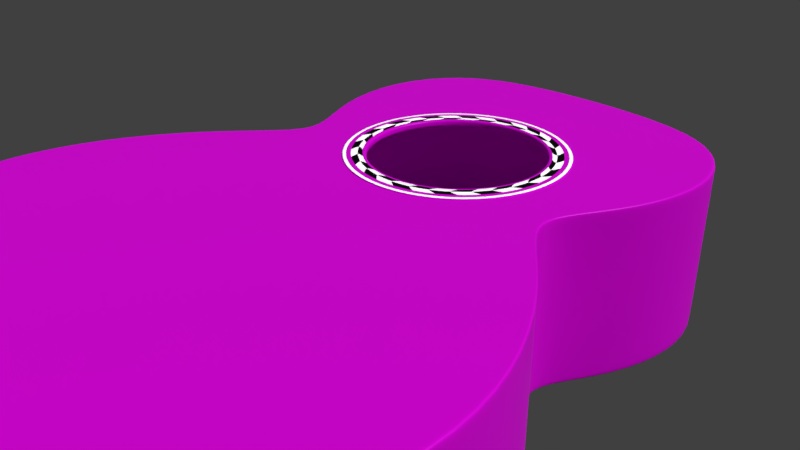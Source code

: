 # Source: Guitar.blend  (saved by Blender 2.79.0; exported with 4.5.12 LTS)
import bpy
from mathutils import Matrix  # noqa: F401  (used for matrix-valued properties, if any)

bpy.ops.wm.read_factory_settings(use_empty=True)
scene = bpy.context.scene
scene.name = 'Scene'

# ---- collections
col_collection_1 = bpy.data.collections.new('Collection 1'); scene.collection.children.link(col_collection_1)

# ---- images (referenced by path relative to the original .blend; pixels are not part of the script)
import os
ASSET_DIR = os.environ.get("B2B_ASSET_DIR", "")  # directory of the original .blend (textures are referenced by path, not embedded)
HERE = os.path.dirname(os.path.abspath(__file__))  # packed textures are extracted next to this script under _unpacked/

def load_image(name, relpath, width, height, colorspace="sRGB"):
    """Load a texture the original file referenced (path relative to the .blend, or extracted next to this script)."""
    p = next((c for c in (os.path.join(HERE, relpath), os.path.join(ASSET_DIR, relpath)) if relpath and os.path.exists(c)), "")
    if p:
        img = bpy.data.images.load(p, check_existing=True)
        img.name = name
    else:  # same state as the original file: an image datablock whose file is absent (Cycles renders it pink)
        img = bpy.data.images.new(name, width, height)
        img.source = "FILE"
        img.filepath = "//" + (relpath or name)
    img.colorspace_settings.name = colorspace
    return img
img_wood10_col_jpg = load_image('Wood10_col.jpg', 'Wood10_col.jpg', 1024, 1024, 'sRGB')

# ---- materials (node trees are filled in below, after node groups)
mat_wood = bpy.data.materials.new('Wood')
mat_wood.alpha_threshold = 0.0
mat_wood.roughness = 0.5
mat_dark = bpy.data.materials.new('Dark')
mat_dark.alpha_threshold = 0.0
mat_dark.roughness = 0.5
mat_light = bpy.data.materials.new('Light')
mat_light.alpha_threshold = 0.0
mat_light.roughness = 0.5

# ---- material node trees
mat_wood.use_nodes = True; mat_wood.node_tree.nodes.clear()
_N = mat_wood.node_tree.nodes; _L = mat_wood.node_tree.links
n0 = _N.new('ShaderNodeMath'); n0.name = 'Math'; n0.location = (-197, 234)
n0.operation = 'MULTIPLY'
n0.inputs[1].default_value = -0.1
n1 = _N.new('ShaderNodeOutputMaterial'); n1.name = 'Material Output'; n1.location = (460, 300)
n2 = _N.new('ShaderNodeBsdfDiffuse'); n2.name = 'Diffuse BSDF'; n2.location = (10, 300)
n3 = _N.new('ShaderNodeMixShader'); n3.name = 'Mix Shader'; n3.location = (240, 310)
n4 = _N.new('ShaderNodeBsdfAnisotropic'); n4.name = 'Glossy BSDF'; n4.location = (-6, 137)
n4.distribution = 'GGX'
n4.inputs[1].default_value = 0.3162
n5 = _N.new('ShaderNodeLayerWeight'); n5.name = 'Layer Weight'; n5.location = (-4, 426)
n5.inputs[0].default_value = 0.03
n6 = _N.new('ShaderNodeTexImage'); n6.name = 'Image Texture'; n6.location = (-396, 339)
n6.width = 140
n6.image = img_wood10_col_jpg
n7 = _N.new('ShaderNodeDisplacement'); n7.name = 'Displacement'; n7.location = (0, 0)
n7.inputs[1].default_value = 0.0
n7.inputs[2].default_value = 0.1
_L.new(n2.outputs[0], n3.inputs[1])
_L.new(n6.outputs[0], n2.inputs[0])
_L.new(n3.outputs[0], n1.inputs[0])
_L.new(n4.outputs[0], n3.inputs[2])
_L.new(n5.outputs[1], n3.inputs[0])
_L.new(n6.outputs[1], n0.inputs[0])
_L.new(n0.outputs[0], n7.inputs[0])
_L.new(n7.outputs[0], n1.inputs[2])
n1.is_active_output = True
mat_dark.use_nodes = True; mat_dark.node_tree.nodes.clear()
_N = mat_dark.node_tree.nodes; _L = mat_dark.node_tree.links
n0 = _N.new('ShaderNodeMath'); n0.name = 'Math'; n0.location = (-197, 234)
n0.operation = 'MULTIPLY'
n0.inputs[1].default_value = -0.1
n1 = _N.new('ShaderNodeOutputMaterial'); n1.name = 'Material Output'; n1.location = (460, 300)
n2 = _N.new('ShaderNodeMixShader'); n2.name = 'Mix Shader'; n2.location = (240, 310)
n3 = _N.new('ShaderNodeBsdfAnisotropic'); n3.name = 'Glossy BSDF'; n3.location = (-6, 137)
n3.distribution = 'GGX'
n3.inputs[1].default_value = 0.3162
n4 = _N.new('ShaderNodeLayerWeight'); n4.name = 'Layer Weight'; n4.location = (-4, 426)
n4.inputs[0].default_value = 0.03
n5 = _N.new('ShaderNodeTexImage'); n5.name = 'Image Texture'; n5.location = (-396, 339)
n5.width = 140
n5.image = img_wood10_col_jpg
n6 = _N.new('ShaderNodeBsdfDiffuse'); n6.name = 'Diffuse BSDF'; n6.location = (10, 300)
n7 = _N.new('ShaderNodeHueSaturation'); n7.name = 'Hue Saturation Value'; n7.location = (-199, 430)
n7.inputs[1].default_value = 0.0
n7.inputs[2].default_value = 2.0
n8 = _N.new('ShaderNodeDisplacement'); n8.name = 'Displacement'; n8.location = (0, 0)
n8.inputs[1].default_value = 0.0
n8.inputs[2].default_value = 0.1
_L.new(n6.outputs[0], n2.inputs[1])
_L.new(n2.outputs[0], n1.inputs[0])
_L.new(n3.outputs[0], n2.inputs[2])
_L.new(n4.outputs[1], n2.inputs[0])
_L.new(n5.outputs[1], n0.inputs[0])
_L.new(n5.outputs[0], n7.inputs[4])
_L.new(n7.outputs[0], n6.inputs[0])
_L.new(n0.outputs[0], n8.inputs[0])
_L.new(n8.outputs[0], n1.inputs[2])
n1.is_active_output = True
mat_light.use_nodes = True; mat_light.node_tree.nodes.clear()
_N = mat_light.node_tree.nodes; _L = mat_light.node_tree.links
n0 = _N.new('ShaderNodeMath'); n0.name = 'Math'; n0.location = (-197, 234)
n0.operation = 'MULTIPLY'
n0.inputs[1].default_value = -0.1
n1 = _N.new('ShaderNodeOutputMaterial'); n1.name = 'Material Output'; n1.location = (460, 300)
n2 = _N.new('ShaderNodeMixShader'); n2.name = 'Mix Shader'; n2.location = (240, 310)
n3 = _N.new('ShaderNodeBsdfAnisotropic'); n3.name = 'Glossy BSDF'; n3.location = (-6, 137)
n3.distribution = 'GGX'
n3.inputs[1].default_value = 0.3162
n4 = _N.new('ShaderNodeLayerWeight'); n4.name = 'Layer Weight'; n4.location = (-4, 426)
n4.inputs[0].default_value = 0.03
n5 = _N.new('ShaderNodeTexImage'); n5.name = 'Image Texture'; n5.location = (-396, 339)
n5.width = 140
n5.image = img_wood10_col_jpg
n6 = _N.new('ShaderNodeBsdfDiffuse'); n6.name = 'Diffuse BSDF'; n6.location = (10, 300)
n7 = _N.new('ShaderNodeHueSaturation'); n7.name = 'Hue Saturation Value'; n7.location = (-199, 430)
n7.inputs[1].default_value = 0.0
n7.inputs[2].default_value = 0.0
n8 = _N.new('ShaderNodeDisplacement'); n8.name = 'Displacement'; n8.location = (0, 0)
n8.inputs[1].default_value = 0.0
n8.inputs[2].default_value = 0.1
_L.new(n6.outputs[0], n2.inputs[1])
_L.new(n2.outputs[0], n1.inputs[0])
_L.new(n3.outputs[0], n2.inputs[2])
_L.new(n4.outputs[1], n2.inputs[0])
_L.new(n5.outputs[1], n0.inputs[0])
_L.new(n5.outputs[0], n7.inputs[4])
_L.new(n7.outputs[0], n6.inputs[0])
_L.new(n0.outputs[0], n8.inputs[0])
_L.new(n8.outputs[0], n1.inputs[2])
n1.is_active_output = True

# ---- world
world_world = bpy.data.worlds.new('World'); scene.world = world_world
world_world.use_nodes = True; world_world.node_tree.nodes.clear()
_N = world_world.node_tree.nodes; _L = world_world.node_tree.links
n0 = _N.new('ShaderNodeOutputWorld'); n0.name = 'World Output'; n0.location = (300, 300)
n1 = _N.new('ShaderNodeBackground'); n1.name = 'Background'; n1.location = (10, 300)
n1.inputs[0].default_value = (0.05088, 0.05088, 0.05088, 1.0)
_L.new(n1.outputs[0], n0.inputs[0])
n0.is_active_output = True
world_world.color = (0.05088, 0.05088, 0.05088)
world_world.use_sun_shadow = False
world_world.sun_shadow_jitter_overblur = 0.0
world_world.cycles.sampling_method = 'MANUAL'

# ---- cameras
cam_camera = bpy.data.cameras.new('Camera')
cam_camera.clip_end = 100.0
cam_camera.lens = 35.0
cam_camera.sensor_width = 32.0
cam_camera.sensor_height = 18.0
cam_camera.ortho_scale = 7.314
cam_camera.dof.focus_distance = 0.0

# ---- lights
light_lamp_001 = bpy.data.lights.new('Lamp.001', 'SUN')
light_lamp_001.transmission_factor = 0.0
light_lamp_001.cutoff_distance = 30.0
light_lamp_001.angle = 0.1993
light_lamp_001.energy = 2.0
light_lamp_001.shadow_buffer_clip_start = 1.001
light_lamp_001.shadow_soft_size = 0.1
light_lamp_001.shadow_cascade_max_distance = 1000.0
light_lamp = bpy.data.lights.new('Lamp', 'SUN')
light_lamp.transmission_factor = 0.0
light_lamp.cutoff_distance = 30.0
light_lamp.angle = 0.1993
light_lamp.energy = 2.0
light_lamp.shadow_buffer_clip_start = 1.001
light_lamp.shadow_soft_size = 0.1
light_lamp.shadow_cascade_max_distance = 1000.0

# ---- meshes
me_circle = bpy.data.meshes.new('Circle')
me_circle.from_pydata([(1.658e-07, 4.761, 0.966), (-1.034, 4.704, 0.966), (-2.017, 4.47, 0.966), (-2.698, 3.788, 0.966), (-2.893, 2.812, 0.966), (-2.656, 1.869, 0.966), (-2.253, 1.175, 0.966), (-2.079, 0.7176, 0.966), (-2.439, 0.2418, 0.966), (-3.133, -0.5289, 0.966), (-3.78, -1.646, 0.966), (-4.038, -2.928, 0.966), (-3.726, -4.037, 0.966), (-2.945, -4.723, 0.966), (-2.028, -5.213, 0.966), (-1.034, -5.515, 0.966), (1.893e-06, -5.616, 0.966), (1.034, -5.515, 0.966), (2.028, -5.213, 0.966), (2.945, -4.723, 0.966), (3.726, -4.037, 0.966), (4.038, -2.928, 0.966), (3.78, -1.646, 0.966), (3.133, -0.5289, 0.966), (2.439, 0.2418, 0.966), (2.079, 0.7176, 0.966), (2.253, 1.175, 0.966), (2.656, 1.869, 0.966), (2.893, 2.812, 0.966), (2.698, 3.788, 0.966), (2.017, 4.47, 0.966), (1.034, 4.704, 0.966), (-2.504, 1.861, 0.966), (-2.124, 1.207, 0.966), (2.776, -4.353, 0.966), (3.513, -3.706, 0.966), (-1.96, 0.7758, 0.966), (3.807, -2.661, 0.966), (-2.299, 0.3274, 0.966), (3.563, -1.452, 0.966), (-2.954, -0.3992, 0.966), (2.954, -0.3992, 0.966), (-3.563, -1.452, 0.966), (2.299, 0.3274, 0.966), (-3.807, -2.661, 0.966), (1.96, 0.7758, 0.966), (-3.513, -3.706, 0.966), (2.124, 1.207, 0.966), (-2.776, -4.353, 0.966), (2.504, 1.861, 0.966), (-1.912, -4.815, 0.966), (1.526e-07, 4.587, 0.966), (-0.9747, 4.533, 0.966), (2.727, 2.75, 0.966), (-0.9747, -5.099, 0.966), (-1.901, 4.313, 0.966), (2.544, 3.67, 0.966), (1.781e-06, -5.195, 0.966), (-2.544, 3.67, 0.966), (1.901, 4.313, 0.966), (0.9747, -5.099, 0.966), (-2.727, 2.75, 0.966), (0.9747, 4.533, 0.966), (1.912, -4.815, 0.966), (-2.217, 1.184, 0.966), (3.667, -3.946, 0.966), (-2.046, 0.7337, 0.966), (3.975, -2.855, 0.966), (-2.4, 0.2654, 0.966), (3.72, -1.593, 0.966), (-3.084, -0.4931, 0.966), (3.084, -0.4931, 0.966), (-3.72, -1.593, 0.966), (2.4, 0.2654, 0.966), (-3.975, -2.855, 0.966), (2.046, 0.7337, 0.966), (-3.667, -3.946, 0.966), (2.217, 1.184, 0.966), (-2.898, -4.621, 0.966), (2.614, 1.867, 0.966), (-1.996, -5.103, 0.966), (-1.018, 4.657, 0.966), (2.847, 2.795, 0.966), (-1.018, -5.4, 0.966), (-1.985, 4.427, 0.966), (2.656, 3.756, 0.966), (1.862e-06, -5.5, 0.966), (-2.656, 3.756, 0.966), (1.985, 4.427, 0.966), (1.018, -5.4, 0.966), (-2.847, 2.795, 0.966), (1.018, 4.657, 0.966), (1.996, -5.103, 0.966), (-2.614, 1.867, 0.966), (2.898, -4.621, 0.966), (1.622e-07, 4.713, 0.966), (1.658e-07, 4.761, -1.419), (-1.034, 4.704, -1.419), (-2.017, 4.47, -1.419), (-2.698, 3.788, -1.419), (-2.893, 2.812, -1.419), (-2.656, 1.869, -1.419), (-2.253, 1.175, -1.419), (-2.079, 0.7176, -1.419), (-2.439, 0.2418, -1.419), (-3.133, -0.5289, -1.419), (-3.78, -1.646, -1.419), (-4.038, -2.928, -1.419), (-3.726, -4.037, -1.419), (-2.945, -4.723, -1.419), (-2.028, -5.213, -1.419), (-1.034, -5.515, -1.419), (1.893e-06, -5.616, -1.419), (1.034, -5.515, -1.419), (2.028, -5.213, -1.419), (2.945, -4.723, -1.419), (3.726, -4.037, -1.419), (4.038, -2.928, -1.419), (3.78, -1.646, -1.419), (3.133, -0.5289, -1.419), (2.439, 0.2418, -1.419), (2.079, 0.7176, -1.419), (2.253, 1.175, -1.419), (2.656, 1.869, -1.419), (2.893, 2.812, -1.419), (2.698, 3.788, -1.419), (2.017, 4.47, -1.419), (1.034, 4.704, -1.419), (-4.078e-08, 2.036, -1.419), (-0.1034, 2.031, -1.419), (-0.2017, 2.007, -1.419), (-0.2698, 1.939, -1.419), (-0.2893, 1.841, -1.419), (-0.2656, 1.747, -1.419), (-0.2253, 1.678, -1.419), (-0.2079, 1.632, -1.419), (-0.2439, 1.584, -1.419), (-0.3133, 1.507, -1.419), (-0.378, 1.396, -1.419), (-0.4038, 1.267, -1.419), (-0.3726, 1.156, -1.419), (-0.2945, 1.088, -1.419), (-0.2028, 1.039, -1.419), (-0.1034, 1.009, -1.419), (1.319e-07, 0.9985, -1.419), (0.1034, 1.009, -1.419), (0.2028, 1.039, -1.419), (0.2945, 1.088, -1.419), (0.3726, 1.156, -1.419), (0.4038, 1.267, -1.419), (0.378, 1.396, -1.419), (0.3133, 1.507, -1.419), (0.2439, 1.584, -1.419), (0.2079, 1.632, -1.419), (0.2253, 1.678, -1.419), (0.2656, 1.747, -1.419), (0.2893, 1.841, -1.419), (0.2698, 1.939, -1.419), (0.2017, 2.007, -1.419), (0.1034, 2.031, -1.419), (-2.504, 1.861, -1.419), (-2.124, 1.207, -1.419), (2.776, -4.353, -1.419), (3.513, -3.706, -1.419), (-1.96, 0.7758, -1.419), (3.807, -2.661, -1.419), (-2.299, 0.3274, -1.419), (3.563, -1.452, -1.419), (-2.954, -0.3992, -1.419), (2.954, -0.3992, -1.419), (-3.563, -1.452, -1.419), (2.299, 0.3274, -1.419), (-3.807, -2.661, -1.419), (1.96, 0.7758, -1.419), (-3.513, -3.706, -1.419), (2.124, 1.207, -1.419), (-2.776, -4.353, -1.419), (2.504, 1.861, -1.419), (-1.912, -4.815, -1.419), (1.526e-07, 4.587, -1.419), (-0.9747, 4.533, -1.419), (2.727, 2.75, -1.419), (-0.9747, -5.099, -1.419), (-1.901, 4.313, -1.419), (2.544, 3.67, -1.419), (1.781e-06, -5.195, -1.419), (-2.544, 3.67, -1.419), (1.901, 4.313, -1.419), (0.9747, -5.099, -1.419), (-2.727, 2.75, -1.419), (0.9747, 4.533, -1.419), (1.912, -4.815, -1.419), (-2.217, 1.184, -1.419), (3.667, -3.946, -1.419), (-2.046, 0.7337, -1.419), (3.975, -2.855, -1.419), (-2.4, 0.2654, -1.419), (3.72, -1.593, -1.419), (-3.084, -0.4931, -1.419), (3.084, -0.4931, -1.419), (-3.72, -1.593, -1.419), (2.4, 0.2654, -1.419), (-3.975, -2.855, -1.419), (2.046, 0.7337, -1.419), (-3.667, -3.946, -1.419), (2.217, 1.184, -1.419), (-2.898, -4.621, -1.419), (2.614, 1.867, -1.419), (-1.996, -5.103, -1.419), (-1.018, 4.657, -1.419), (2.847, 2.795, -1.419), (-1.018, -5.4, -1.419), (-1.985, 4.427, -1.419), (2.656, 3.756, -1.419), (1.862e-06, -5.5, -1.419), (-2.656, 3.756, -1.419), (1.985, 4.427, -1.419), (1.018, -5.4, -1.419), (-2.847, 2.795, -1.419), (1.018, 4.657, -1.419), (1.996, -5.103, -1.419), (-2.614, 1.867, -1.419), (2.898, -4.621, -1.419), (1.622e-07, 4.713, -1.419), (-2.656, 1.869, 0.8915), (-2.253, 1.175, 0.8915), (2.945, -4.723, 0.8915), (3.726, -4.037, 0.8915), (-2.079, 0.7176, 0.8915), (4.038, -2.928, 0.8915), (-2.439, 0.2418, 0.8915), (3.78, -1.646, 0.8915), (-3.133, -0.5289, 0.8915), (3.133, -0.5289, 0.8915), (-3.78, -1.646, 0.8915), (2.439, 0.2418, 0.8915), (-4.038, -2.928, 0.8915), (2.079, 0.7176, 0.8915), (-3.726, -4.037, 0.8915), (2.253, 1.175, 0.8915), (-2.945, -4.723, 0.8915), (2.656, 1.869, 0.8915), (-2.028, -5.213, 0.8915), (1.658e-07, 4.761, 0.8915), (-1.034, 4.704, 0.8915), (2.893, 2.812, 0.8915), (-1.034, -5.515, 0.8915), (-2.017, 4.47, 0.8915), (2.698, 3.788, 0.8915), (1.893e-06, -5.616, 0.8915), (-2.698, 3.788, 0.8915), (2.017, 4.47, 0.8915), (1.034, -5.515, 0.8915), (-2.893, 2.812, 0.8915), (1.034, 4.704, 0.8915), (2.028, -5.213, 0.8915), (-2.656, 1.869, -1.326), (2.945, -4.723, -1.326), (1.658e-07, 4.761, -1.326), (-2.253, 1.175, -1.326), (3.726, -4.037, -1.326), (-2.079, 0.7176, -1.326), (4.038, -2.928, -1.326), (-2.439, 0.2418, -1.326), (3.78, -1.646, -1.326), (-3.133, -0.5289, -1.326), (3.133, -0.5289, -1.326), (-3.78, -1.646, -1.326), (2.439, 0.2418, -1.326), (-4.038, -2.928, -1.326), (2.079, 0.7176, -1.326), (-3.726, -4.037, -1.326), (2.253, 1.175, -1.326), (-2.945, -4.723, -1.326), (2.656, 1.869, -1.326), (-2.028, -5.213, -1.326), (-1.034, 4.704, -1.326), (2.893, 2.812, -1.326), (-1.034, -5.515, -1.326), (-2.017, 4.47, -1.326), (2.698, 3.788, -1.326), (1.893e-06, -5.616, -1.326), (-2.698, 3.788, -1.326), (2.017, 4.47, -1.326), (1.034, -5.515, -1.326), (-2.893, 2.812, -1.326), (1.034, 4.704, -1.326), (2.028, -5.213, -1.326), (0.3984, 0.3689, 0.966), (-0.9626, 2.466, 0.966), (1.164, 2.167, 0.966), (-0.5868, 0.4467, 0.966), (1.159, 1.024, 0.966), (-1.159, 1.024, 0.966), (0.5868, 0.4467, 0.966), (-1.282, 1.416, 0.966), (0.705, 2.69, 0.966), (-0.2017, 0.3199, 0.966), (1.28, 1.799, 0.966), (-0.915, 0.6773, 0.966), (1.028, 0.8139, 0.966), (0.2017, 0.3199, 0.966), (-0.705, 2.69, 0.966), (2.471e-08, 2.9, 0.966), (-0.3984, 0.3689, 0.966), (1.213, 1.141, 0.966), (-1.11, 0.9321, 0.966), (0.7628, 0.5524, 0.966), (-1.164, 2.167, 0.966), (0.9626, 2.466, 0.966), (-0.7628, 0.5524, 0.966), (1.11, 0.9321, 0.966), (-1.213, 1.141, 0.966), (-1.28, 1.799, 0.966), (0.3837, 2.836, 0.966), (3.179e-07, 0.3, 0.966), (-0.3837, 2.836, 0.966), (1.282, 1.416, 0.966), (-1.028, 0.8139, 0.966), (0.915, 0.6773, 0.966), (1.3, 1.6, 0.966), (1.081, 2.322, 0.966), (0.4975, 2.801, 0.966), (-1.275, 1.346, 0.966), (-1.081, 0.8778, 0.966), (-0.7222, 0.5191, 0.966), (-0.4975, 2.801, 0.966), (-1.081, 2.322, 0.966), (0.7222, 0.5191, 0.966), (1.081, 0.8778, 0.966), (1.275, 1.346, 0.966), (-0.2536, 0.325, 0.966), (0.4975, 0.399, 0.966), (-1.3, 1.6, 0.966), (1.201, 2.097, 0.966), (1.275, 1.854, 0.966), (0.7222, 2.681, 0.966), (0.9192, 2.519, 0.966), (0.2536, 2.875, 0.966), (0.9192, 0.6808, 0.966), (1.201, 1.103, 0.966), (-0.2536, 2.875, 0.966), (-0.9192, 2.519, 0.966), (-0.7222, 2.681, 0.966), (-1.275, 1.854, 0.966), (-1.201, 2.097, 0.966), (-1.201, 1.103, 0.966), (-0.9193, 0.6807, 0.966), (-0.4975, 0.399, 0.966), (0.2536, 0.325, 0.966), (0.0, 3.16, 0.8589), (-0.3043, 3.13, 0.8589), (-0.597, 3.041, 0.8589), (-0.8667, 2.897, 0.8589), (-1.103, 2.703, 0.8589), (-1.297, 2.467, 0.8589), (-1.441, 2.197, 0.8589), (-1.53, 1.904, 0.8589), (-1.56, 1.6, 0.8589), (-1.53, 1.296, 0.8589), (-1.441, 1.003, 0.8589), (-1.297, 0.7333, 0.8589), (-1.103, 0.4969, 0.8589), (-0.8667, 0.3029, 0.8589), (-0.597, 0.1587, 0.8589), (-0.3043, 0.06997, 0.8589), (5.083e-07, 0.04, 0.8589), (0.3043, 0.06998, 0.8589), (0.597, 0.1587, 0.8589), (0.8667, 0.3029, 0.8589), (1.103, 0.4969, 0.8589), (1.297, 0.7333, 0.8589), (1.441, 1.003, 0.8589), (1.53, 1.296, 0.8589), (1.56, 1.6, 0.8589), (1.53, 1.904, 0.8589), (1.441, 2.197, 0.8589), (1.297, 2.467, 0.8589), (1.103, 2.703, 0.8589), (0.8667, 2.897, 0.8589), (0.597, 3.041, 0.8589), (0.3043, 3.13, 0.8589), (-4.129e-08, 2.829, 0.8589), (-0.2399, 2.806, 0.8589), (-0.4705, 2.736, 0.8589), (-0.683, 2.622, 0.8589), (-0.8694, 2.469, 0.8589), (-1.022, 2.283, 0.8589), (-1.136, 2.07, 0.8589), (-1.206, 1.84, 0.8589), (-1.229, 1.6, 0.8589), (-1.206, 1.36, 0.8589), (-1.136, 1.13, 0.8589), (-1.022, 0.917, 0.8589), (-0.8694, 0.7306, 0.8589), (-0.683, 0.5777, 0.8589), (-0.4705, 0.4641, 0.8589), (-0.2399, 0.3942, 0.8589), (3.593e-07, 0.3705, 0.8589), (0.2399, 0.3942, 0.8589), (0.4705, 0.4641, 0.8589), (0.683, 0.5777, 0.8589), (0.8694, 0.7306, 0.8589), (1.022, 0.917, 0.8589), (1.136, 1.13, 0.8589), (1.206, 1.36, 0.8589), (1.229, 1.6, 0.8589), (1.206, 1.84, 0.8589), (1.136, 2.07, 0.8589), (1.022, 2.283, 0.8589), (0.8694, 2.469, 0.8589), (0.683, 2.622, 0.8589), (0.4705, 2.736, 0.8589), (0.2399, 2.806, 0.8589), (-0.3043, 3.13, 0.9806), (0.0, 3.16, 0.9806), (-0.597, 3.041, 0.9806), (-0.8667, 2.897, 0.9806), (-1.103, 2.703, 0.9806), (-1.297, 2.467, 0.9806), (-1.441, 2.197, 0.9806), (-1.53, 1.904, 0.9806), (-1.56, 1.6, 0.9806), (-1.53, 1.296, 0.9806), (-1.441, 1.003, 0.9806), (-1.297, 0.7333, 0.9806), (-1.103, 0.4969, 0.9806), (-0.8667, 0.3029, 0.9806), (-0.597, 0.1587, 0.9806), (-0.3043, 0.06997, 0.9806), (5.083e-07, 0.04, 0.9806), (0.3043, 0.06998, 0.9806), (0.597, 0.1587, 0.9806), (0.8667, 0.3029, 0.9806), (1.103, 0.4969, 0.9806), (1.297, 0.7333, 0.9806), (1.441, 1.003, 0.9806), (1.53, 1.296, 0.9806), (1.56, 1.6, 0.9806), (1.53, 1.904, 0.9806), (1.441, 2.197, 0.9806), (1.297, 2.467, 0.9806), (1.103, 2.703, 0.9806), (0.8667, 2.897, 0.9806), (0.597, 3.041, 0.9806), (0.3043, 3.13, 0.9806), (-0.2399, 2.806, 0.9806), (-4.129e-08, 2.829, 0.9806), (-0.4705, 2.736, 0.9806), (-0.683, 2.622, 0.9806), (-0.8694, 2.469, 0.9806), (-1.022, 2.283, 0.9806), (-1.136, 2.07, 0.9806), (-1.206, 1.84, 0.9806), (-1.229, 1.6, 0.9806), (-1.206, 1.36, 0.9806), (-1.136, 1.13, 0.9806), (-1.022, 0.917, 0.9806), (-0.8694, 0.7306, 0.9806), (-0.683, 0.5777, 0.9806), (-0.4705, 0.4641, 0.9806), (-0.2399, 0.3942, 0.9806), (3.593e-07, 0.3705, 0.9806), (0.2399, 0.3942, 0.9806), (0.4705, 0.4641, 0.9806), (0.683, 0.5777, 0.9806), (0.8694, 0.7306, 0.9806), (1.022, 0.917, 0.9806), (1.136, 1.13, 0.9806), (1.206, 1.36, 0.9806), (1.229, 1.6, 0.9806), (1.206, 1.84, 0.9806), (1.136, 2.07, 0.9806), (1.022, 2.283, 0.9806), (0.8694, 2.469, 0.9806), (0.683, 2.622, 0.9806), (0.4705, 2.736, 0.9806), (0.2399, 2.806, 0.9806), (-0.8667, 0.3029, 0.9705), (-1.103, 0.4969, 0.9705), (-0.597, 0.1587, 0.9705), (-0.3043, 0.06997, 0.9705), (5.083e-07, 0.04, 0.9705), (0.3043, 0.06998, 0.9705), (0.597, 0.1587, 0.9705), (0.8667, 0.3029, 0.9705), (1.103, 0.4969, 0.9705), (1.297, 0.7333, 0.9705), (1.441, 1.003, 0.9705), (1.53, 1.296, 0.9705), (1.56, 1.6, 0.9705), (1.53, 1.904, 0.9705), (1.441, 2.197, 0.9705), (1.297, 2.467, 0.9705), (-0.3043, 3.13, 0.9705), (0.0, 3.16, 0.9705), (1.103, 2.703, 0.9705), (-0.597, 3.041, 0.9705), (0.8667, 2.897, 0.9705), (-0.8667, 2.897, 0.9705), (0.597, 3.041, 0.9705), (-1.103, 2.703, 0.9705), (0.3043, 3.13, 0.9705), (-1.297, 2.467, 0.9705), (-1.441, 2.197, 0.9705), (-1.53, 1.904, 0.9705), (-1.56, 1.6, 0.9705), (-1.53, 1.296, 0.9705), (-1.441, 1.003, 0.9705), (-1.297, 0.7333, 0.9705), (-1.103, 0.4969, 0.8843), (0.0, 3.16, 0.8843), (-0.8667, 0.3029, 0.8843), (-0.597, 0.1587, 0.8843), (-0.3043, 0.06997, 0.8843), (5.083e-07, 0.04, 0.8843), (0.3043, 0.06998, 0.8843), (0.597, 0.1587, 0.8843), (0.8667, 0.3029, 0.8843), (1.103, 0.4969, 0.8843), (1.297, 0.7333, 0.8843), (1.441, 1.003, 0.8843), (1.53, 1.296, 0.8843), (1.56, 1.6, 0.8843), (1.53, 1.904, 0.8843), (1.441, 2.197, 0.8843), (1.297, 2.467, 0.8843), (-0.3043, 3.13, 0.8843), (1.103, 2.703, 0.8843), (-0.597, 3.041, 0.8843), (0.8667, 2.897, 0.8843), (-0.8667, 2.897, 0.8843), (0.597, 3.041, 0.8843), (-1.103, 2.703, 0.8843), (0.3043, 3.13, 0.8843), (-1.297, 2.467, 0.8843), (-1.441, 2.197, 0.8843), (-1.53, 1.904, 0.8843), (-1.56, 1.6, 0.8843), (-1.53, 1.296, 0.8843), (-1.441, 1.003, 0.8843), (-1.297, 0.7333, 0.8843), (-1.136, 2.07, 0.9198), (-1.206, 1.84, 0.9198), (-1.229, 1.6, 0.9198), (-1.206, 1.36, 0.9198), (-1.136, 1.13, 0.9198), (-1.022, 0.917, 0.9198), (-0.8694, 0.7306, 0.9198), (-0.683, 0.5777, 0.9198), (-0.4705, 0.4641, 0.9198), (-0.2399, 0.3942, 0.9198), (3.593e-07, 0.3705, 0.9198), (0.2399, 0.3942, 0.9198), (0.4705, 0.4641, 0.9198), (0.683, 0.5777, 0.9198), (0.8694, 0.7306, 0.9198), (1.022, 0.917, 0.9198), (1.136, 1.13, 0.9198), (1.206, 1.36, 0.9198), (1.229, 1.6, 0.9198), (1.206, 1.84, 0.9198), (1.136, 2.07, 0.9198), (1.022, 2.283, 0.9198), (-4.129e-08, 2.829, 0.9198), (-0.2399, 2.806, 0.9198), (0.8694, 2.469, 0.9198), (-0.4705, 2.736, 0.9198), (0.683, 2.622, 0.9198), (-0.683, 2.622, 0.9198), (0.4705, 2.736, 0.9198), (-0.8694, 2.469, 0.9198), (0.2399, 2.806, 0.9198), (-1.022, 2.283, 0.9198), (0.4355, 2.867, 0.9806), (0.2828, 3.022, 0.9806), (-1.376e-08, 3.05, 0.9806), (0.18, 2.927, 0.9806), (0.3417, 0.3047, 0.9806), (0.5548, 0.2605, 0.9806), (0.8055, 0.3945, 0.9806), (0.5879, 0.3962, 0.9806), (-1.004, 2.487, 0.9806), (-1.205, 2.405, 0.9806), (-1.339, 2.155, 0.9806), (-1.158, 2.274, 0.9806), (1.025, 0.5748, 0.9806), (0.8114, 0.5341, 0.9806), (-1.422, 1.883, 0.9806), (-1.267, 2.035, 0.9806), (1.205, 0.7945, 0.9806), (1.004, 0.7128, 0.9806), (-1.45, 1.6, 0.9806), (-1.327, 1.78, 0.9806), (1.339, 1.045, 0.9806), (1.158, 0.9257, 0.9806), (-1.422, 1.317, 0.9806), (-1.337, 1.518, 0.9806), (1.422, 1.317, 0.9806), (1.267, 1.165, 0.9806), (-1.339, 1.045, 0.9806), (-1.295, 1.258, 0.9806), (1.45, 1.6, 0.9806), (1.327, 1.42, 0.9806), (-1.205, 0.7945, 0.9806), (-1.204, 1.012, 0.9806), (1.422, 1.883, 0.9806), (1.337, 1.682, 0.9806), (-1.025, 0.5748, 0.9806), (-1.066, 0.7886, 0.9806), (1.339, 2.155, 0.9806), (1.295, 1.942, 0.9806), (-0.8055, 0.3945, 0.9806), (-0.8872, 0.5962, 0.9806), (1.205, 2.405, 0.9806), (1.204, 2.188, 0.9806), (-0.5548, 0.2605, 0.9806), (-0.6743, 0.4424, 0.9806), (-0.2828, 3.022, 0.9806), (-0.08247, 2.937, 0.9806), (1.025, 2.625, 0.9806), (1.066, 2.411, 0.9806), (-0.2828, 0.178, 0.9806), (-0.4355, 0.3331, 0.9806), (-0.5548, 2.939, 0.9806), (-0.3417, 2.895, 0.9806), (0.8055, 2.805, 0.9806), (0.8871, 2.604, 0.9806), (4.586e-07, 0.1502, 0.9806), (-0.18, 0.2725, 0.9806), (-0.8055, 2.805, 0.9806), (-0.5879, 2.804, 0.9806), (0.5548, 2.939, 0.9806), (0.6743, 2.758, 0.9806), (0.2828, 0.178, 0.9806), (0.08247, 0.2629, 0.9806), (-1.025, 2.625, 0.9806), (-0.8114, 2.666, 0.9806), (0.2936, 3.076, 0.9806), (0.5759, 0.2096, 0.9806), (-1.251, 2.436, 0.9806), (-6.881e-09, 3.105, 0.9806), (0.8361, 0.3487, 0.9806), (-1.39, 2.176, 0.9806), (1.064, 0.5359, 0.9806), (-1.476, 1.894, 0.9806), (1.251, 0.7639, 0.9806), (-1.505, 1.6, 0.9806), (1.39, 1.024, 0.9806), (-1.476, 1.306, 0.9806), (1.476, 1.306, 0.9806), (-1.39, 1.024, 0.9806), (1.505, 1.6, 0.9806), (-1.251, 0.7639, 0.9806), (1.476, 1.894, 0.9806), (-1.064, 0.5359, 0.9806), (1.39, 2.176, 0.9806), (-0.8361, 0.3487, 0.9806), (1.251, 2.436, 0.9806), (-0.5759, 0.2096, 0.9806), (-0.2936, 3.076, 0.9806), (1.064, 2.664, 0.9806), (-0.2936, 0.124, 0.9806), (-0.5759, 2.99, 0.9806), (0.8361, 2.851, 0.9806), (4.835e-07, 0.09509, 0.9806), (-0.8361, 2.851, 0.9806), (0.5759, 2.99, 0.9806), (0.2936, 0.124, 0.9806), (-1.064, 2.664, 0.9806), (-3.441e-08, 2.885, 0.9806), (0.7137, 0.5319, 0.9806), (-1.187, 2.092, 0.9806), (0.9083, 0.6917, 0.9806), (-1.26, 1.851, 0.9806), (1.068, 0.8863, 0.9806), (-1.285, 1.6, 0.9806), (1.187, 1.108, 0.9806), (-1.26, 1.349, 0.9806), (1.26, 1.349, 0.9806), (-1.187, 1.108, 0.9806), (1.285, 1.6, 0.9806), (-1.068, 0.8863, 0.9806), (1.26, 1.851, 0.9806), (-0.9083, 0.6917, 0.9806), (1.187, 2.092, 0.9806), (-0.7137, 0.5319, 0.9806), (1.068, 2.314, 0.9806), (-0.4916, 0.4132, 0.9806), (-0.2506, 2.86, 0.9806), (0.9083, 2.508, 0.9806), (-0.2506, 0.3401, 0.9806), (-0.4916, 2.787, 0.9806), (0.7137, 2.668, 0.9806), (3.842e-07, 0.3155, 0.9806), (-0.7137, 2.668, 0.9806), (0.4916, 2.787, 0.9806), (0.2506, 0.3401, 0.9806), (-0.9083, 2.508, 0.9806), (0.2506, 2.86, 0.9806), (0.4916, 0.4132, 0.9806), (-1.068, 2.314, 0.9806)], [], [(33, 295, 333, 313, 32), (35, 307, 328, 294, 34), (36, 312, 323, 295, 33), (37, 319, 307, 35), (38, 293, 346, 312, 36), (39, 300, 339, 319, 37), (40, 306, 293, 38), (41, 311, 329, 300, 39), (42, 318, 324, 306, 40), (43, 292, 311, 41), (44, 299, 347, 318, 42), (45, 305, 340, 292, 43), (46, 310, 299, 44), (47, 317, 330, 305, 45), (48, 291, 325, 310, 46), (49, 298, 320, 317, 47), (50, 304, 348, 291, 48), (52, 316, 341, 303, 51), (53, 290, 334, 335, 298, 49), (54, 297, 331, 304, 50), (55, 302, 326, 316, 52), (56, 309, 321, 290, 53), (57, 315, 297, 54), (58, 289, 342, 343, 302, 55), (59, 296, 336, 337, 309, 56), (60, 301, 315, 57), (61, 308, 327, 289, 58), (62, 314, 322, 296, 59), (63, 288, 349, 301, 60), (32, 313, 344, 345, 308, 61), (51, 303, 338, 314, 62), (34, 294, 332, 288, 63), (94, 34, 63, 92), (95, 51, 62, 91), (93, 32, 61, 90), (92, 63, 60, 89), (91, 62, 59, 88), (90, 61, 58, 87), (89, 60, 57, 86), (88, 59, 56, 85), (87, 58, 55, 84), (86, 57, 54, 83), (85, 56, 53, 82), (84, 55, 52, 81), (83, 54, 50, 80), (82, 53, 49, 79), (81, 52, 51, 95), (80, 50, 48, 78), (79, 49, 47, 77), (78, 48, 46, 76), (77, 47, 45, 75), (76, 46, 44, 74), (75, 45, 43, 73), (74, 44, 42, 72), (73, 43, 41, 71), (72, 42, 40, 70), (71, 41, 39, 69), (70, 40, 38, 68), (69, 39, 37, 67), (68, 38, 36, 66), (67, 37, 35, 65), (66, 36, 33, 64), (65, 35, 34, 94), (64, 33, 32, 93), (6, 64, 93, 5), (20, 65, 94, 19), (7, 66, 64, 6), (21, 67, 65, 20), (8, 68, 66, 7), (22, 69, 67, 21), (9, 70, 68, 8), (23, 71, 69, 22), (10, 72, 70, 9), (24, 73, 71, 23), (11, 74, 72, 10), (25, 75, 73, 24), (12, 76, 74, 11), (26, 77, 75, 25), (13, 78, 76, 12), (27, 79, 77, 26), (14, 80, 78, 13), (1, 81, 95, 0), (28, 82, 79, 27), (15, 83, 80, 14), (2, 84, 81, 1), (29, 85, 82, 28), (16, 86, 83, 15), (3, 87, 84, 2), (30, 88, 85, 29), (17, 89, 86, 16), (4, 90, 87, 3), (31, 91, 88, 30), (18, 92, 89, 17), (5, 93, 90, 4), (0, 95, 91, 31), (19, 94, 92, 18), (161, 160, 133, 134), (163, 162, 147, 148), (164, 161, 134, 135), (165, 163, 148, 149), (166, 164, 135, 136), (167, 165, 149, 150), (168, 166, 136, 137), (169, 167, 150, 151), (170, 168, 137, 138), (171, 169, 151, 152), (172, 170, 138, 139), (173, 171, 152, 153), (174, 172, 139, 140), (175, 173, 153, 154), (176, 174, 140, 141), (177, 175, 154, 155), (178, 176, 141, 142), (180, 179, 128, 129), (181, 177, 155, 156), (182, 178, 142, 143), (183, 180, 129, 130), (184, 181, 156, 157), (185, 182, 143, 144), (186, 183, 130, 131), (187, 184, 157, 158), (188, 185, 144, 145), (189, 186, 131, 132), (190, 187, 158, 159), (191, 188, 145, 146), (160, 189, 132, 133), (179, 190, 159, 128), (162, 191, 146, 147), (129, 128, 159, 158, 157, 156, 155, 154, 153, 152, 151, 150, 149, 148, 147, 146, 145, 144, 143, 142, 141, 140, 139, 138, 137, 136, 135, 134, 133, 132, 131, 130), (222, 220, 191, 162), (223, 219, 190, 179), (221, 218, 189, 160), (220, 217, 188, 191), (219, 216, 187, 190), (218, 215, 186, 189), (217, 214, 185, 188), (216, 213, 184, 187), (215, 212, 183, 186), (214, 211, 182, 185), (213, 210, 181, 184), (212, 209, 180, 183), (211, 208, 178, 182), (210, 207, 177, 181), (209, 223, 179, 180), (208, 206, 176, 178), (207, 205, 175, 177), (206, 204, 174, 176), (205, 203, 173, 175), (204, 202, 172, 174), (203, 201, 171, 173), (202, 200, 170, 172), (201, 199, 169, 171), (200, 198, 168, 170), (199, 197, 167, 169), (198, 196, 166, 168), (197, 195, 165, 167), (196, 194, 164, 166), (195, 193, 163, 165), (194, 192, 161, 164), (193, 222, 162, 163), (192, 221, 160, 161), (102, 101, 221, 192), (116, 115, 222, 193), (103, 102, 192, 194), (117, 116, 193, 195), (104, 103, 194, 196), (118, 117, 195, 197), (105, 104, 196, 198), (119, 118, 197, 199), (106, 105, 198, 200), (120, 119, 199, 201), (107, 106, 200, 202), (121, 120, 201, 203), (108, 107, 202, 204), (122, 121, 203, 205), (109, 108, 204, 206), (123, 122, 205, 207), (110, 109, 206, 208), (97, 96, 223, 209), (124, 123, 207, 210), (111, 110, 208, 211), (98, 97, 209, 212), (125, 124, 210, 213), (112, 111, 211, 214), (99, 98, 212, 215), (126, 125, 213, 216), (113, 112, 214, 217), (100, 99, 215, 218), (127, 126, 216, 219), (114, 113, 217, 220), (101, 100, 218, 221), (96, 127, 219, 223), (115, 114, 220, 222), (259, 256, 101, 102), (260, 257, 115, 116), (261, 259, 102, 103), (262, 260, 116, 117), (263, 261, 103, 104), (264, 262, 117, 118), (265, 263, 104, 105), (266, 264, 118, 119), (267, 265, 105, 106), (268, 266, 119, 120), (269, 267, 106, 107), (270, 268, 120, 121), (271, 269, 107, 108), (272, 270, 121, 122), (273, 271, 108, 109), (274, 272, 122, 123), (275, 273, 109, 110), (276, 258, 96, 97), (277, 274, 123, 124), (278, 275, 110, 111), (279, 276, 97, 98), (280, 277, 124, 125), (281, 278, 111, 112), (282, 279, 98, 99), (283, 280, 125, 126), (284, 281, 112, 113), (285, 282, 99, 100), (286, 283, 126, 127), (287, 284, 113, 114), (256, 285, 100, 101), (258, 286, 127, 96), (257, 287, 114, 115), (19, 18, 255, 226), (0, 31, 254, 243), (5, 4, 253, 224), (18, 17, 252, 255), (31, 30, 251, 254), (4, 3, 250, 253), (17, 16, 249, 252), (30, 29, 248, 251), (3, 2, 247, 250), (16, 15, 246, 249), (29, 28, 245, 248), (2, 1, 244, 247), (15, 14, 242, 246), (28, 27, 241, 245), (1, 0, 243, 244), (14, 13, 240, 242), (27, 26, 239, 241), (13, 12, 238, 240), (26, 25, 237, 239), (12, 11, 236, 238), (25, 24, 235, 237), (11, 10, 234, 236), (24, 23, 233, 235), (10, 9, 232, 234), (23, 22, 231, 233), (9, 8, 230, 232), (22, 21, 229, 231), (8, 7, 228, 230), (21, 20, 227, 229), (7, 6, 225, 228), (20, 19, 226, 227), (6, 5, 224, 225), (226, 255, 287, 257), (243, 254, 286, 258), (224, 253, 285, 256), (255, 252, 284, 287), (254, 251, 283, 286), (253, 250, 282, 285), (252, 249, 281, 284), (251, 248, 280, 283), (250, 247, 279, 282), (249, 246, 278, 281), (248, 245, 277, 280), (247, 244, 276, 279), (246, 242, 275, 278), (245, 241, 274, 277), (244, 243, 258, 276), (242, 240, 273, 275), (241, 239, 272, 274), (240, 238, 271, 273), (239, 237, 270, 272), (238, 236, 269, 271), (237, 235, 268, 270), (236, 234, 267, 269), (235, 233, 266, 268), (234, 232, 265, 267), (233, 231, 264, 266), (232, 230, 263, 265), (231, 229, 262, 264), (230, 228, 261, 263), (229, 227, 260, 262), (228, 225, 259, 261), (227, 226, 257, 260), (225, 224, 256, 259), (381, 413, 382, 350), (368, 400, 401, 369), (355, 387, 388, 356), (369, 401, 402, 370), (356, 388, 389, 357), (370, 402, 403, 371), (357, 389, 390, 358), (371, 403, 404, 372), (358, 390, 391, 359), (372, 404, 405, 373), (359, 391, 392, 360), (373, 405, 406, 374), (360, 392, 393, 361), (374, 406, 407, 375), (361, 393, 394, 362), (375, 407, 408, 376), (362, 394, 395, 363), (376, 408, 409, 377), (363, 395, 396, 364), (350, 382, 383, 351), (377, 409, 410, 378), (364, 396, 397, 365), (351, 383, 384, 352), (378, 410, 411, 379), (365, 397, 398, 366), (352, 384, 385, 353), (379, 411, 412, 380), (366, 398, 399, 367), (353, 385, 386, 354), (380, 412, 413, 381), (367, 399, 400, 368), (354, 386, 387, 355), (699, 670, 447, 477), (700, 671, 465, 464), (701, 672, 452, 451), (671, 673, 466, 465), (672, 674, 453, 452), (673, 675, 467, 466), (674, 676, 454, 453), (675, 677, 468, 467), (676, 678, 455, 454), (677, 679, 469, 468), (678, 680, 456, 455), (679, 681, 470, 469), (680, 682, 457, 456), (681, 683, 471, 470), (682, 684, 458, 457), (683, 685, 472, 471), (684, 686, 459, 458), (685, 687, 473, 472), (686, 688, 460, 459), (670, 689, 446, 447), (687, 690, 474, 473), (688, 691, 461, 460), (689, 692, 448, 446), (690, 693, 475, 474), (691, 694, 462, 461), (692, 695, 449, 448), (693, 696, 476, 475), (694, 697, 463, 462), (695, 698, 450, 449), (696, 699, 477, 476), (697, 700, 464, 463), (698, 701, 451, 450), (543, 542, 452, 453), (479, 478, 427, 426), (544, 543, 453, 454), (478, 480, 428, 427), (545, 544, 454, 455), (480, 481, 429, 428), (546, 545, 455, 456), (481, 482, 430, 429), (547, 546, 456, 457), (482, 483, 431, 430), (548, 547, 457, 458), (483, 484, 432, 431), (549, 548, 458, 459), (484, 485, 433, 432), (550, 549, 459, 460), (485, 486, 434, 433), (551, 550, 460, 461), (486, 487, 435, 434), (552, 551, 461, 462), (487, 488, 436, 435), (553, 552, 462, 463), (488, 489, 437, 436), (554, 553, 463, 464), (489, 490, 438, 437), (555, 554, 464, 465), (490, 491, 439, 438), (556, 555, 465, 466), (491, 492, 440, 439), (557, 556, 466, 467), (492, 493, 441, 440), (495, 494, 414, 415), (558, 557, 467, 468), (493, 496, 442, 441), (494, 497, 416, 414), (559, 558, 468, 469), (496, 498, 443, 442), (497, 499, 417, 416), (560, 559, 469, 470), (498, 500, 444, 443), (499, 501, 418, 417), (561, 560, 470, 471), (500, 502, 445, 444), (501, 503, 419, 418), (562, 561, 471, 472), (502, 495, 415, 445), (503, 504, 420, 419), (563, 562, 472, 473), (565, 564, 447, 446), (504, 505, 421, 420), (566, 563, 473, 474), (567, 565, 446, 448), (505, 506, 422, 421), (568, 566, 474, 475), (569, 567, 448, 449), (506, 507, 423, 422), (570, 568, 475, 476), (571, 569, 449, 450), (507, 508, 424, 423), (572, 570, 476, 477), (573, 571, 450, 451), (508, 509, 425, 424), (564, 572, 477, 447), (542, 573, 451, 452), (509, 479, 426, 425), (541, 510, 479, 509), (540, 541, 509, 508), (539, 540, 508, 507), (538, 539, 507, 506), (537, 538, 506, 505), (536, 537, 505, 504), (535, 536, 504, 503), (534, 511, 495, 502), (533, 535, 503, 501), (532, 534, 502, 500), (531, 533, 501, 499), (530, 532, 500, 498), (529, 531, 499, 497), (528, 530, 498, 496), (527, 529, 497, 494), (526, 528, 496, 493), (511, 527, 494, 495), (525, 526, 493, 492), (524, 525, 492, 491), (523, 524, 491, 490), (522, 523, 490, 489), (521, 522, 489, 488), (520, 521, 488, 487), (519, 520, 487, 486), (518, 519, 486, 485), (517, 518, 485, 484), (516, 517, 484, 483), (515, 516, 483, 482), (514, 515, 482, 481), (513, 514, 481, 480), (512, 513, 480, 478), (510, 512, 478, 479), (362, 363, 512, 510), (363, 364, 513, 512), (364, 365, 514, 513), (365, 366, 515, 514), (366, 367, 516, 515), (367, 368, 517, 516), (368, 369, 518, 517), (369, 370, 519, 518), (370, 371, 520, 519), (371, 372, 521, 520), (372, 373, 522, 521), (373, 374, 523, 522), (374, 375, 524, 523), (375, 376, 525, 524), (376, 377, 526, 525), (350, 351, 527, 511), (377, 378, 528, 526), (351, 352, 529, 527), (378, 379, 530, 528), (352, 353, 531, 529), (379, 380, 532, 530), (353, 354, 533, 531), (380, 381, 534, 532), (354, 355, 535, 533), (381, 350, 511, 534), (355, 356, 536, 535), (356, 357, 537, 536), (357, 358, 538, 537), (358, 359, 539, 538), (359, 360, 540, 539), (360, 361, 541, 540), (361, 362, 510, 541), (388, 387, 573, 542), (382, 413, 572, 564), (387, 386, 571, 573), (413, 412, 570, 572), (386, 385, 569, 571), (412, 411, 568, 570), (385, 384, 567, 569), (411, 410, 566, 568), (384, 383, 565, 567), (410, 409, 563, 566), (383, 382, 564, 565), (409, 408, 562, 563), (408, 407, 561, 562), (407, 406, 560, 561), (406, 405, 559, 560), (405, 404, 558, 559), (404, 403, 557, 558), (403, 402, 556, 557), (402, 401, 555, 556), (401, 400, 554, 555), (400, 399, 553, 554), (399, 398, 552, 553), (398, 397, 551, 552), (397, 396, 550, 551), (396, 395, 549, 550), (395, 394, 548, 549), (394, 393, 547, 548), (393, 392, 546, 547), (392, 391, 545, 546), (391, 390, 544, 545), (390, 389, 543, 544), (389, 388, 542, 543), (669, 640, 583, 636), (636, 583, 582, 637), (668, 639, 579, 634), (634, 579, 578, 635), (667, 638, 575, 632), (632, 575, 574, 633), (666, 669, 636, 630), (630, 636, 637, 631), (665, 668, 634, 628), (628, 634, 635, 629), (664, 667, 632, 626), (626, 632, 633, 627), (663, 666, 630, 624), (624, 630, 631, 625), (662, 665, 628, 622), (622, 628, 629, 623), (661, 664, 626, 620), (620, 626, 627, 621), (660, 663, 624, 618), (618, 624, 625, 619), (659, 662, 622, 616), (616, 622, 623, 617), (658, 661, 620, 614), (614, 620, 621, 615), (641, 660, 618, 576), (576, 618, 619, 577), (657, 659, 616, 612), (612, 616, 617, 613), (656, 658, 614, 610), (610, 614, 615, 611), (655, 657, 612, 608), (608, 612, 613, 609), (654, 656, 610, 606), (606, 610, 611, 607), (653, 655, 608, 604), (604, 608, 609, 605), (652, 654, 606, 602), (602, 606, 607, 603), (651, 653, 604, 600), (600, 604, 605, 601), (650, 652, 602, 598), (598, 602, 603, 599), (649, 651, 600, 596), (596, 600, 601, 597), (648, 650, 598, 594), (594, 598, 599, 595), (647, 649, 596, 592), (592, 596, 597, 593), (646, 648, 594, 590), (590, 594, 595, 591), (645, 647, 592, 588), (588, 592, 593, 589), (644, 646, 590, 586), (586, 590, 591, 587), (643, 645, 588, 584), (584, 588, 589, 585), (642, 644, 586, 580), (580, 586, 587, 581), (640, 643, 584, 583), (583, 584, 585, 582), (639, 642, 580, 579), (579, 580, 581, 578), (638, 641, 576, 575), (575, 576, 577, 574), (445, 415, 641, 638), (432, 433, 642, 639), (419, 420, 643, 640), (433, 434, 644, 642), (420, 421, 645, 643), (434, 435, 646, 644), (421, 422, 647, 645), (435, 436, 648, 646), (422, 423, 649, 647), (436, 437, 650, 648), (423, 424, 651, 649), (437, 438, 652, 650), (424, 425, 653, 651), (438, 439, 654, 652), (425, 426, 655, 653), (439, 440, 656, 654), (426, 427, 657, 655), (440, 441, 658, 656), (427, 428, 659, 657), (415, 414, 660, 641), (441, 442, 661, 658), (428, 429, 662, 659), (414, 416, 663, 660), (442, 443, 664, 661), (429, 430, 665, 662), (416, 417, 666, 663), (443, 444, 667, 664), (430, 431, 668, 665), (417, 418, 669, 666), (444, 445, 638, 667), (431, 432, 639, 668), (418, 419, 640, 669), (637, 582, 701, 698), (635, 578, 700, 697), (633, 574, 699, 696), (631, 637, 698, 695), (629, 635, 697, 694), (627, 633, 696, 693), (625, 631, 695, 692), (623, 629, 694, 691), (621, 627, 693, 690), (619, 625, 692, 689), (617, 623, 691, 688), (615, 621, 690, 687), (577, 619, 689, 670), (613, 617, 688, 686), (611, 615, 687, 685), (609, 613, 686, 684), (607, 611, 685, 683), (605, 609, 684, 682), (603, 607, 683, 681), (601, 605, 682, 680), (599, 603, 681, 679), (597, 601, 680, 678), (595, 599, 679, 677), (593, 597, 678, 676), (591, 595, 677, 675), (589, 593, 676, 674), (587, 591, 675, 673), (585, 589, 674, 672), (581, 587, 673, 671), (582, 585, 672, 701), (578, 581, 671, 700), (574, 577, 670, 699)])
me_circle.polygons.foreach_set('use_smooth', [True] * 641)
me_circle.polygons.foreach_set('material_index', [0, 0, 0, 0, 0, 0, 0, 0, 0, 0, 0, 0, 0, 0, 0, 0, 0, 0, 0, 0, 0, 0, 0, 0, 0, 0, 0, 0, 0, 0, 0, 0, 0, 0, 0, 0, 0, 0, 0, 0, 0, 0, 0, 0, 0, 0, 0, 0, 0, 0, 0, 0, 0, 0, 0, 0, 0, 0, 0, 0, 0, 0, 0, 0, 0, 0, 0, 0, 0, 0, 0, 0, 0, 0, 0, 0, 0, 0, 0, 0, 0, 0, 0, 0, 0, 0, 0, 0, 0, 0, 0, 0, 0, 0, 0, 0, 0, 0, 0, 0, 0, 0, 0, 0, 0, 0, 0, 0, 0, 0, 0, 0, 0, 0, 0, 0, 0, 0, 0, 0, 0, 0, 0, 0, 0, 0, 0, 0, 0, 0, 0, 0, 0, 0, 0, 0, 0, 0, 0, 0, 0, 0, 0, 0, 0, 0, 0, 0, 0, 0, 0, 0, 0, 0, 0, 0, 0, 0, 0, 0, 0, 0, 0, 0, 0, 0, 0, 0, 0, 0, 0, 0, 0, 0, 0, 0, 0, 0, 0, 0, 0, 0, 0, 0, 0, 0, 0, 0, 0, 0, 0, 0, 0, 0, 0, 0, 0, 0, 0, 0, 0, 0, 0, 0, 0, 0, 0, 0, 0, 0, 0, 0, 0, 0, 0, 0, 0, 0, 0, 0, 0, 0, 0, 0, 0, 0, 0, 0, 0, 0, 0, 0, 0, 0, 0, 0, 0, 0, 0, 0, 0, 0, 0, 0, 0, 0, 0, 0, 0, 0, 0, 0, 0, 0, 0, 0, 0, 0, 0, 0, 0, 0, 0, 0, 0, 0, 0, 0, 0, 0, 0, 0, 0, 0, 0, 0, 0, 0, 0, 0, 0, 0, 0, 0, 0, 0, 0, 0, 0, 0, 0, 0, 0, 0, 0, 0, 0, 0, 0, 0, 0, 0, 0, 0, 0, 0, 0, 0, 0, 0, 0, 0, 0, 0, 0, 0, 0, 0, 0, 0, 0, 0, 0, 0, 0, 0, 0, 0, 0, 0, 0, 0, 0, 0, 0, 0, 0, 0, 0, 0, 0, 0, 0, 0, 0, 0, 0, 0, 0, 0, 0, 0, 0, 0, 0, 0, 0, 0, 0, 0, 0, 0, 0, 0, 0, 0, 0, 0, 0, 0, 0, 0, 0, 0, 0, 0, 0, 0, 0, 0, 0, 0, 0, 0, 0, 0, 0, 0, 0, 0, 0, 0, 0, 0, 0, 0, 0, 0, 0, 0, 0, 0, 0, 0, 0, 0, 0, 0, 0, 0, 0, 0, 0, 0, 0, 0, 0, 0, 0, 0, 0, 0, 0, 0, 0, 0, 0, 0, 0, 0, 0, 0, 0, 0, 0, 0, 0, 0, 0, 0, 0, 0, 0, 0, 0, 0, 0, 0, 0, 0, 0, 0, 0, 0, 0, 0, 0, 0, 0, 0, 0, 0, 0, 0, 0, 0, 0, 0, 0, 0, 0, 0, 0, 0, 0, 0, 0, 0, 0, 0, 0, 0, 0, 0, 0, 0, 0, 0, 0, 0, 0, 0, 0, 0, 0, 0, 0, 0, 0, 0, 0, 0, 0, 0, 0, 0, 0, 0, 0, 0, 0, 0, 0, 0, 1, 0, 2, 0, 1, 0, 2, 0, 1, 0, 2, 0, 1, 0, 2, 0, 1, 0, 2, 0, 1, 0, 2, 0, 1, 0, 2, 0, 1, 0, 1, 0, 2, 0, 2, 0, 1, 0, 1, 0, 2, 0, 2, 0, 1, 0, 1, 0, 2, 0, 2, 0, 1, 0, 1, 0, 2, 0, 2, 0, 1, 0, 2, 1, 1, 1, 1, 1, 1, 1, 1, 1, 1, 1, 1, 1, 1, 1, 1, 1, 1, 1, 1, 1, 1, 1, 1, 1, 1, 1, 1, 1, 1, 1, 1, 2, 1, 2, 1, 2, 1, 2, 1, 2, 1, 2, 1, 2, 1, 2, 2, 1, 1, 2, 2, 1, 1, 2, 2, 1, 1, 2, 2, 1, 1, 2, 1])
_uv = me_circle.uv_layers.new(name='UVMap')
_uv.uv.foreach_set('vector', [0.1867, 0.6892, 0.2884, 0.713, 0.2839, 0.7279, 0.2839, 0.7443, 0.1317, 0.7395, 0.9444, 0.3332, 0.5521, 0.6589, 0.5475, 0.6558, 0.5316, 0.6488, 0.861, 0.2745, 0.2122, 0.6553, 0.3003, 0.6911, 0.2901, 0.7073, 0.2884, 0.713, 0.1867, 0.6892, 0.9681, 0.4209, 0.5694, 0.6703, 0.5521, 0.6589, 0.9444, 0.3332, 0.1757, 0.6159, 0.3084, 0.682, 0.3022, 0.688, 0.3003, 0.6911, 0.2122, 0.6553, 0.9232, 0.5177, 0.5818, 0.6824, 0.5699, 0.6706, 0.5694, 0.6703, 0.9681, 0.4209, 0.1035, 0.5513, 0.3156, 0.6748, 0.3084, 0.682, 0.1757, 0.6159, 0.8349, 0.5988, 0.5904, 0.6927, 0.5875, 0.688, 0.5818, 0.6824, 0.9232, 0.5177, 0.04091, 0.4605, 0.3271, 0.6658, 0.3198, 0.6706, 0.3156, 0.6748, 0.1035, 0.5513, 0.745, 0.6528, 0.5954, 0.7006, 0.5904, 0.6927, 0.8349, 0.5988, 0.02541, 0.3598, 0.3428, 0.6556, 0.3423, 0.6559, 0.3271, 0.6658, 0.04091, 0.4605, 0.6976, 0.6867, 0.6006, 0.7105, 0.5996, 0.7073, 0.5954, 0.7006, 0.745, 0.6528, 0.07455, 0.2768, 0.3632, 0.6466, 0.3428, 0.6556, 0.02541, 0.3598, 0.7126, 0.7233, 0.6058, 0.7335, 0.6058, 0.7278, 0.6006, 0.7105, 0.6976, 0.6867, 0.1737, 0.2299, 0.3863, 0.6394, 0.3686, 0.6442, 0.3632, 0.6466, 0.07455, 0.2768, 0.7517, 0.7797, 0.601, 0.7648, 0.6058, 0.7487, 0.6058, 0.7335, 0.7126, 0.7233, 0.2862, 0.1992, 0.4105, 0.6346, 0.3979, 0.6362, 0.3863, 0.6394, 0.1737, 0.2299, 0.2885, 0.97, 0.3823, 0.8361, 0.398, 0.8404, 0.4291, 0.8444, 0.4085, 0.9822, 0.7685, 0.8541, 0.582, 0.794, 0.5875, 0.7886, 0.5997, 0.7692, 0.601, 0.7648, 0.7517, 0.7797, 0.4057, 0.1835, 0.4355, 0.6321, 0.429, 0.6321, 0.4105, 0.6346, 0.2862, 0.1992, 0.1765, 0.9446, 0.3443, 0.8216, 0.3687, 0.8324, 0.3823, 0.8361, 0.2885, 0.97, 0.7346, 0.9277, 0.5535, 0.8168, 0.5699, 0.8059, 0.582, 0.794, 0.7685, 0.8541, 0.5276, 0.1835, 0.4607, 0.6321, 0.4355, 0.6321, 0.4057, 0.1835, 0.1047, 0.8869, 0.3152, 0.8013, 0.3199, 0.806, 0.3423, 0.8207, 0.3443, 0.8216, 0.1765, 0.9446, 0.6472, 0.9751, 0.5189, 0.833, 0.5211, 0.8323, 0.5475, 0.8207, 0.5535, 0.8168, 0.7346, 0.9277, 0.6471, 0.1991, 0.4854, 0.6354, 0.4607, 0.6321, 0.5276, 0.1835, 0.09325, 0.8103, 0.2939, 0.7753, 0.3023, 0.7886, 0.3152, 0.8013, 0.1047, 0.8869, 0.5299, 0.9856, 0.4773, 0.8423, 0.4919, 0.8403, 0.5189, 0.833, 0.6472, 0.9751, 0.7597, 0.2299, 0.5092, 0.641, 0.4918, 0.6362, 0.4854, 0.6354, 0.6471, 0.1991, 0.1317, 0.7395, 0.2839, 0.7443, 0.2839, 0.7488, 0.2901, 0.7693, 0.2939, 0.7753, 0.09325, 0.8103, 0.4085, 0.9822, 0.4291, 0.8444, 0.4608, 0.8444, 0.4773, 0.8423, 0.5299, 0.9856, 0.861, 0.2745, 0.5316, 0.6488, 0.5211, 0.6442, 0.5092, 0.641, 0.7597, 0.2299, 0.8794, 0.2536, 0.861, 0.2745, 0.7597, 0.2299, 0.7736, 0.207, 0.407, 0.9925, 0.4085, 0.9822, 0.5299, 0.9856, 0.5337, 0.996, 0.118, 0.7391, 0.1317, 0.7395, 0.09325, 0.8103, 0.07784, 0.813, 0.7736, 0.207, 0.7597, 0.2299, 0.6471, 0.1991, 0.6561, 0.1749, 0.5337, 0.996, 0.5299, 0.9856, 0.6472, 0.9751, 0.6562, 0.985, 0.07784, 0.813, 0.09325, 0.8103, 0.1047, 0.8869, 0.08984, 0.893, 0.6561, 0.1749, 0.6471, 0.1991, 0.5276, 0.1835, 0.5313, 0.1586, 0.6562, 0.985, 0.6472, 0.9751, 0.7346, 0.9277, 0.7474, 0.9356, 0.08984, 0.893, 0.1047, 0.8869, 0.1765, 0.9446, 0.1647, 0.9532, 0.5313, 0.1586, 0.5276, 0.1835, 0.4057, 0.1835, 0.4041, 0.1586, 0.7474, 0.9356, 0.7346, 0.9277, 0.7685, 0.8541, 0.7828, 0.8587, 0.1647, 0.9532, 0.1765, 0.9446, 0.2885, 0.97, 0.2817, 0.9797, 0.4041, 0.1586, 0.4057, 0.1835, 0.2862, 0.1992, 0.2793, 0.175, 0.7828, 0.8587, 0.7685, 0.8541, 0.7517, 0.7797, 0.7653, 0.7811, 0.2817, 0.9797, 0.2885, 0.97, 0.4085, 0.9822, 0.407, 0.9925, 0.2793, 0.175, 0.2862, 0.1992, 0.1737, 0.2299, 0.1618, 0.2071, 0.7653, 0.7811, 0.7517, 0.7797, 0.7126, 0.7233, 0.7245, 0.7221, 0.1618, 0.2071, 0.1737, 0.2299, 0.07455, 0.2768, 0.05831, 0.256, 0.7245, 0.7221, 0.7126, 0.7233, 0.6976, 0.6867, 0.7088, 0.684, 0.05831, 0.256, 0.07455, 0.2768, 0.02541, 0.3598, 0.007011, 0.3427, 0.7088, 0.684, 0.6976, 0.6867, 0.745, 0.6528, 0.7583, 0.6486, 0.007011, 0.3427, 0.02541, 0.3598, 0.04091, 0.4605, 0.02319, 0.4477, 0.7583, 0.6486, 0.745, 0.6528, 0.8349, 0.5988, 0.8521, 0.5921, 0.02319, 0.4477, 0.04091, 0.4605, 0.1035, 0.5513, 0.08857, 0.5426, 0.8521, 0.5921, 0.8349, 0.5988, 0.9232, 0.5177, 0.9443, 0.5075, 0.08857, 0.5426, 0.1035, 0.5513, 0.1757, 0.6159, 0.164, 0.6101, 0.9443, 0.5075, 0.9232, 0.5177, 0.9681, 0.4209, 0.9912, 0.4065, 0.164, 0.6101, 0.1757, 0.6159, 0.2122, 0.6553, 0.2021, 0.6511, 0.9912, 0.4065, 0.9681, 0.4209, 0.9444, 0.3332, 0.9665, 0.3149, 0.2021, 0.6511, 0.2122, 0.6553, 0.1867, 0.6892, 0.1754, 0.6865, 0.9665, 0.3149, 0.9444, 0.3332, 0.861, 0.2745, 0.8794, 0.2536, 0.1754, 0.6865, 0.1867, 0.6892, 0.1317, 0.7395, 0.118, 0.7391, 0.1711, 0.6855, 0.1754, 0.6865, 0.118, 0.7391, 0.1127, 0.7389, 0.9749, 0.3079, 0.9665, 0.3149, 0.8794, 0.2536, 0.8864, 0.2456, 0.1982, 0.6495, 0.2021, 0.6511, 0.1754, 0.6865, 0.1711, 0.6855, 1.0, 0.401, 0.9912, 0.4065, 0.9665, 0.3149, 0.9749, 0.3079, 0.1595, 0.6078, 0.164, 0.6101, 0.2021, 0.6511, 0.1982, 0.6495, 0.9523, 0.5036, 0.9443, 0.5075, 0.9912, 0.4065, 1.0, 0.401, 0.08287, 0.5393, 0.08857, 0.5426, 0.164, 0.6101, 0.1595, 0.6078, 0.8587, 0.5896, 0.8521, 0.5921, 0.9443, 0.5075, 0.9523, 0.5036, 0.01644, 0.4429, 0.02319, 0.4477, 0.08857, 0.5426, 0.08287, 0.5393, 0.7634, 0.647, 0.7583, 0.6486, 0.8521, 0.5921, 0.8587, 0.5896, 0.0, 0.3361, 0.007011, 0.3427, 0.02319, 0.4477, 0.01644, 0.4429, 0.7131, 0.6829, 0.7088, 0.684, 0.7583, 0.6486, 0.7634, 0.647, 0.05212, 0.2481, 0.05831, 0.256, 0.007011, 0.3427, 0.0, 0.3361, 0.729, 0.7217, 0.7245, 0.7221, 0.7088, 0.684, 0.7131, 0.6829, 0.1573, 0.1984, 0.1618, 0.2071, 0.05831, 0.256, 0.05212, 0.2481, 0.7705, 0.7816, 0.7653, 0.7811, 0.7245, 0.7221, 0.729, 0.7217, 0.2767, 0.1657, 0.2793, 0.175, 0.1618, 0.2071, 0.1573, 0.1984, 0.2791, 0.9834, 0.2817, 0.9797, 0.407, 0.9925, 0.4064, 0.9964, 0.7883, 0.8605, 0.7828, 0.8587, 0.7653, 0.7811, 0.7705, 0.7816, 0.4035, 0.1491, 0.4041, 0.1586, 0.2793, 0.175, 0.2767, 0.1657, 0.1603, 0.9564, 0.1647, 0.9532, 0.2817, 0.9797, 0.2791, 0.9834, 0.7523, 0.9386, 0.7474, 0.9356, 0.7828, 0.8587, 0.7883, 0.8605, 0.5327, 0.1491, 0.5313, 0.1586, 0.4041, 0.1586, 0.4035, 0.1491, 0.08416, 0.8953, 0.08984, 0.893, 0.1647, 0.9532, 0.1603, 0.9564, 0.6596, 0.9888, 0.6562, 0.985, 0.7474, 0.9356, 0.7523, 0.9386, 0.6595, 0.1657, 0.6561, 0.1749, 0.5313, 0.1586, 0.5327, 0.1491, 0.07197, 0.814, 0.07784, 0.813, 0.08984, 0.893, 0.08416, 0.8953, 0.5351, 1.0, 0.5337, 0.996, 0.6562, 0.985, 0.6596, 0.9888, 0.7789, 0.1983, 0.7736, 0.207, 0.6561, 0.1749, 0.6595, 0.1657, 0.1127, 0.7389, 0.118, 0.7391, 0.07784, 0.813, 0.07197, 0.814, 0.4064, 0.9964, 0.407, 0.9925, 0.5337, 0.996, 0.5351, 1.0, 0.8864, 0.2456, 0.8794, 0.2536, 0.7736, 0.207, 0.7789, 0.1983, 0.1867, 0.5401, 0.1317, 0.5905, 0.4102, 0.5991, 0.416, 0.5938, 0.9444, 0.1842, 0.861, 0.1254, 0.4876, 0.5498, 0.4964, 0.556, 0.2122, 0.5062, 0.1867, 0.5401, 0.416, 0.5938, 0.4187, 0.5902, 0.9681, 0.2719, 0.9444, 0.1842, 0.4964, 0.556, 0.4989, 0.5653, 0.1757, 0.4669, 0.2122, 0.5062, 0.4187, 0.5902, 0.4149, 0.586, 0.9232, 0.3686, 0.9681, 0.2719, 0.4989, 0.5653, 0.4942, 0.5756, 0.1035, 0.4023, 0.1757, 0.4669, 0.4149, 0.586, 0.4072, 0.5791, 0.8349, 0.4497, 0.9232, 0.3686, 0.4942, 0.5756, 0.4848, 0.5842, 0.04091, 0.3114, 0.1035, 0.4023, 0.4072, 0.5791, 0.4006, 0.5695, 0.745, 0.5038, 0.8349, 0.4497, 0.4848, 0.5842, 0.4753, 0.5899, 0.02541, 0.2107, 0.04091, 0.3114, 0.4006, 0.5695, 0.3989, 0.5588, 0.6976, 0.5377, 0.745, 0.5038, 0.4753, 0.5899, 0.4702, 0.5935, 0.07455, 0.1278, 0.02541, 0.2107, 0.3989, 0.5588, 0.4041, 0.55, 0.7126, 0.5742, 0.6976, 0.5377, 0.4702, 0.5935, 0.4718, 0.5974, 0.1737, 0.08088, 0.07455, 0.1278, 0.4041, 0.55, 0.4147, 0.545, 0.7517, 0.6307, 0.7126, 0.5742, 0.4718, 0.5974, 0.476, 0.6034, 0.2862, 0.05011, 0.1737, 0.08088, 0.4147, 0.545, 0.4266, 0.5418, 0.2885, 0.8209, 0.4085, 0.8331, 0.4396, 0.6248, 0.4268, 0.6236, 0.7685, 0.705, 0.7517, 0.6307, 0.476, 0.6034, 0.4778, 0.6113, 0.4057, 0.03442, 0.2862, 0.05011, 0.4266, 0.5418, 0.4393, 0.5401, 0.1765, 0.7955, 0.2885, 0.8209, 0.4268, 0.6236, 0.415, 0.6209, 0.7346, 0.7787, 0.7685, 0.705, 0.4778, 0.6113, 0.4742, 0.6191, 0.5276, 0.03441, 0.4057, 0.03442, 0.4393, 0.5401, 0.4522, 0.5401, 0.1047, 0.7378, 0.1765, 0.7955, 0.415, 0.6209, 0.4073, 0.6147, 0.6472, 0.826, 0.7346, 0.7787, 0.4742, 0.6191, 0.4649, 0.6241, 0.6471, 0.05007, 0.5276, 0.03441, 0.4522, 0.5401, 0.4649, 0.5418, 0.09325, 0.6613, 0.1047, 0.7378, 0.4073, 0.6147, 0.4061, 0.6066, 0.5299, 0.8366, 0.6472, 0.826, 0.4649, 0.6241, 0.4524, 0.6252, 0.7597, 0.08081, 0.6471, 0.05007, 0.4649, 0.5418, 0.4768, 0.545, 0.1317, 0.5905, 0.09325, 0.6613, 0.4061, 0.6066, 0.4102, 0.5991, 0.4085, 0.8331, 0.5299, 0.8366, 0.4524, 0.6252, 0.4396, 0.6248, 0.861, 0.1254, 0.7597, 0.08081, 0.4768, 0.545, 0.4876, 0.5498, 0.4268, 0.6236, 0.4396, 0.6248, 0.4524, 0.6252, 0.4649, 0.6241, 0.4742, 0.6191, 0.4778, 0.6113, 0.476, 0.6034, 0.4718, 0.5974, 0.4702, 0.5935, 0.4753, 0.5899, 0.4848, 0.5842, 0.4942, 0.5756, 0.4989, 0.5653, 0.4964, 0.556, 0.4876, 0.5498, 0.4768, 0.545, 0.4649, 0.5418, 0.4522, 0.5401, 0.4393, 0.5401, 0.4266, 0.5418, 0.4147, 0.545, 0.4041, 0.55, 0.3989, 0.5588, 0.4006, 0.5695, 0.4072, 0.5791, 0.4149, 0.586, 0.4187, 0.5902, 0.416, 0.5938, 0.4102, 0.5991, 0.4061, 0.6066, 0.4073, 0.6147, 0.415, 0.6209, 0.8794, 0.1045, 0.7736, 0.05794, 0.7597, 0.08081, 0.861, 0.1254, 0.407, 0.8434, 0.5337, 0.847, 0.5299, 0.8366, 0.4085, 0.8331, 0.118, 0.59, 0.07784, 0.664, 0.09325, 0.6613, 0.1317, 0.5905, 0.7736, 0.05794, 0.6561, 0.02584, 0.6471, 0.05007, 0.7597, 0.08081, 0.5337, 0.847, 0.6562, 0.836, 0.6472, 0.826, 0.5299, 0.8366, 0.07784, 0.664, 0.08984, 0.7439, 0.1047, 0.7378, 0.09325, 0.6613, 0.6561, 0.02584, 0.5313, 0.009492, 0.5276, 0.03441, 0.6471, 0.05007, 0.6562, 0.836, 0.7474, 0.7865, 0.7346, 0.7787, 0.6472, 0.826, 0.08984, 0.7439, 0.1647, 0.8041, 0.1765, 0.7955, 0.1047, 0.7378, 0.5313, 0.009492, 0.4041, 0.009507, 0.4057, 0.03442, 0.5276, 0.03441, 0.7474, 0.7865, 0.7828, 0.7097, 0.7685, 0.705, 0.7346, 0.7787, 0.1647, 0.8041, 0.2817, 0.8306, 0.2885, 0.8209, 0.1765, 0.7955, 0.4041, 0.009507, 0.2793, 0.02589, 0.2862, 0.05011, 0.4057, 0.03442, 0.7828, 0.7097, 0.7653, 0.632, 0.7517, 0.6307, 0.7685, 0.705, 0.2817, 0.8306, 0.407, 0.8434, 0.4085, 0.8331, 0.2885, 0.8209, 0.2793, 0.02589, 0.1618, 0.05801, 0.1737, 0.08088, 0.2862, 0.05011, 0.7653, 0.632, 0.7245, 0.5731, 0.7126, 0.5742, 0.7517, 0.6307, 0.1618, 0.05801, 0.05831, 0.107, 0.07455, 0.1278, 0.1737, 0.08088, 0.7245, 0.5731, 0.7088, 0.5349, 0.6976, 0.5377, 0.7126, 0.5742, 0.05831, 0.107, 0.007011, 0.1936, 0.02541, 0.2107, 0.07455, 0.1278, 0.7088, 0.5349, 0.7583, 0.4995, 0.745, 0.5038, 0.6976, 0.5377, 0.007011, 0.1936, 0.02319, 0.2987, 0.04091, 0.3114, 0.02541, 0.2107, 0.7583, 0.4995, 0.8521, 0.4431, 0.8349, 0.4497, 0.745, 0.5038, 0.02319, 0.2987, 0.08857, 0.3936, 0.1035, 0.4023, 0.04091, 0.3114, 0.8521, 0.4431, 0.9443, 0.3584, 0.9232, 0.3686, 0.8349, 0.4497, 0.08857, 0.3936, 0.164, 0.461, 0.1757, 0.4669, 0.1035, 0.4023, 0.9443, 0.3584, 0.9912, 0.2574, 0.9681, 0.2719, 0.9232, 0.3686, 0.164, 0.461, 0.2021, 0.5021, 0.2122, 0.5062, 0.1757, 0.4669, 0.9912, 0.2574, 0.9665, 0.1659, 0.9444, 0.1842, 0.9681, 0.2719, 0.2021, 0.5021, 0.1754, 0.5375, 0.1867, 0.5401, 0.2122, 0.5062, 0.9665, 0.1659, 0.8794, 0.1045, 0.861, 0.1254, 0.9444, 0.1842, 0.1754, 0.5375, 0.118, 0.59, 0.1317, 0.5905, 0.1867, 0.5401, 0.1711, 0.5364, 0.1127, 0.5899, 0.118, 0.59, 0.1754, 0.5375, 0.9749, 0.1589, 0.8864, 0.09657, 0.8794, 0.1045, 0.9665, 0.1659, 0.1982, 0.5005, 0.1711, 0.5364, 0.1754, 0.5375, 0.2021, 0.5021, 1.0, 0.2519, 0.9749, 0.1589, 0.9665, 0.1659, 0.9912, 0.2574, 0.1595, 0.4588, 0.1982, 0.5005, 0.2021, 0.5021, 0.164, 0.461, 0.9523, 0.3545, 1.0, 0.2519, 0.9912, 0.2574, 0.9443, 0.3584, 0.08287, 0.3902, 0.1595, 0.4588, 0.164, 0.461, 0.08857, 0.3936, 0.8587, 0.4406, 0.9523, 0.3545, 0.9443, 0.3584, 0.8521, 0.4431, 0.01644, 0.2938, 0.08287, 0.3902, 0.08857, 0.3936, 0.02319, 0.2987, 0.7634, 0.4979, 0.8587, 0.4406, 0.8521, 0.4431, 0.7583, 0.4995, 0.0, 0.1871, 0.01644, 0.2938, 0.02319, 0.2987, 0.007011, 0.1936, 0.7131, 0.5339, 0.7634, 0.4979, 0.7583, 0.4995, 0.7088, 0.5349, 0.05212, 0.09905, 0.0, 0.1871, 0.007011, 0.1936, 0.05831, 0.107, 0.729, 0.5726, 0.7131, 0.5339, 0.7088, 0.5349, 0.7245, 0.5731, 0.1573, 0.04929, 0.05212, 0.09905, 0.05831, 0.107, 0.1618, 0.05801, 0.7705, 0.6325, 0.729, 0.5726, 0.7245, 0.5731, 0.7653, 0.632, 0.2767, 0.01666, 0.1573, 0.04929, 0.1618, 0.05801, 0.2793, 0.02589, 0.2791, 0.8343, 0.4064, 0.8473, 0.407, 0.8434, 0.2817, 0.8306, 0.7883, 0.7114, 0.7705, 0.6325, 0.7653, 0.632, 0.7828, 0.7097, 0.4035, 1.489e-05, 0.2767, 0.01666, 0.2793, 0.02589, 0.4041, 0.009507, 0.1603, 0.8074, 0.2791, 0.8343, 0.2817, 0.8306, 0.1647, 0.8041, 0.7523, 0.7895, 0.7883, 0.7114, 0.7828, 0.7097, 0.7474, 0.7865, 0.5327, 0.0, 0.4035, 1.489e-05, 0.4041, 0.009507, 0.5313, 0.009492, 0.08416, 0.7462, 0.1603, 0.8074, 0.1647, 0.8041, 0.08984, 0.7439, 0.6596, 0.8398, 0.7523, 0.7895, 0.7474, 0.7865, 0.6562, 0.836, 0.6595, 0.01662, 0.5327, 0.0, 0.5313, 0.009492, 0.6561, 0.02584, 0.07197, 0.665, 0.08416, 0.7462, 0.08984, 0.7439, 0.07784, 0.664, 0.5351, 0.8509, 0.6596, 0.8398, 0.6562, 0.836, 0.5337, 0.847, 0.7789, 0.04922, 0.6595, 0.01662, 0.6561, 0.02584, 0.7736, 0.05794, 0.1127, 0.5899, 0.07197, 0.665, 0.07784, 0.664, 0.118, 0.59, 0.4064, 0.8473, 0.5351, 0.8509, 0.5337, 0.847, 0.407, 0.8434, 0.8864, 0.09657, 0.7789, 0.04922, 0.7736, 0.05794, 0.8794, 0.1045, 0.1711, 0.5423, 0.1127, 0.5957, 0.1127, 0.5899, 0.1711, 0.5364, 0.9749, 0.1647, 0.8864, 0.1024, 0.8864, 0.09657, 0.9749, 0.1589, 0.1982, 0.5063, 0.1711, 0.5423, 0.1711, 0.5364, 0.1982, 0.5005, 1.0, 0.2577, 0.9749, 0.1647, 0.9749, 0.1589, 1.0, 0.2519, 0.1595, 0.4646, 0.1982, 0.5063, 0.1982, 0.5005, 0.1595, 0.4588, 0.9523, 0.3603, 1.0, 0.2577, 1.0, 0.2519, 0.9523, 0.3545, 0.08287, 0.3961, 0.1595, 0.4646, 0.1595, 0.4588, 0.08287, 0.3902, 0.8587, 0.4464, 0.9523, 0.3603, 0.9523, 0.3545, 0.8587, 0.4406, 0.01644, 0.2997, 0.08287, 0.3961, 0.08287, 0.3902, 0.01644, 0.2938, 0.7634, 0.5037, 0.8587, 0.4464, 0.8587, 0.4406, 0.7634, 0.4979, 0.0, 0.1929, 0.01644, 0.2997, 0.01644, 0.2938, 0.0, 0.1871, 0.7131, 0.5397, 0.7634, 0.5037, 0.7634, 0.4979, 0.7131, 0.5339, 0.05212, 0.1049, 0.0, 0.1929, 0.0, 0.1871, 0.05212, 0.09905, 0.729, 0.5784, 0.7131, 0.5397, 0.7131, 0.5339, 0.729, 0.5726, 0.1573, 0.05512, 0.05212, 0.1049, 0.05212, 0.09905, 0.1573, 0.04929, 0.7705, 0.6384, 0.729, 0.5784, 0.729, 0.5726, 0.7705, 0.6325, 0.2767, 0.02248, 0.1573, 0.05512, 0.1573, 0.04929, 0.2767, 0.01666, 0.2791, 0.8402, 0.4064, 0.8531, 0.4064, 0.8473, 0.2791, 0.8343, 0.7883, 0.7173, 0.7705, 0.6384, 0.7705, 0.6325, 0.7883, 0.7114, 0.4035, 0.005838, 0.2767, 0.02248, 0.2767, 0.01666, 0.4035, 1.489e-05, 0.1603, 0.8132, 0.2791, 0.8402, 0.2791, 0.8343, 0.1603, 0.8074, 0.7523, 0.7954, 0.7883, 0.7173, 0.7883, 0.7114, 0.7523, 0.7895, 0.5327, 0.005823, 0.4035, 0.005838, 0.4035, 1.489e-05, 0.5327, 0.0, 0.08416, 0.752, 0.1603, 0.8132, 0.1603, 0.8074, 0.08416, 0.7462, 0.6596, 0.8456, 0.7523, 0.7954, 0.7523, 0.7895, 0.6596, 0.8398, 0.6595, 0.02244, 0.5327, 0.005823, 0.5327, 0.0, 0.6595, 0.01662, 0.07197, 0.6708, 0.08416, 0.752, 0.08416, 0.7462, 0.07197, 0.665, 0.5351, 0.8568, 0.6596, 0.8456, 0.6596, 0.8398, 0.5351, 0.8509, 0.7789, 0.05505, 0.6595, 0.02244, 0.6595, 0.01662, 0.7789, 0.04922, 0.1127, 0.5957, 0.07197, 0.6708, 0.07197, 0.665, 0.1127, 0.5899, 0.4064, 0.8531, 0.5351, 0.8568, 0.5351, 0.8509, 0.4064, 0.8473, 0.8864, 0.1024, 0.7789, 0.05505, 0.7789, 0.04922, 0.8864, 0.09657, 0.8864, 0.2456, 0.7789, 0.1983, 0.7789, 0.1936, 0.8864, 0.241, 0.4064, 0.9964, 0.5351, 1.0, 0.5351, 0.9953, 0.4064, 0.9917, 0.1127, 0.7389, 0.07197, 0.814, 0.07197, 0.8094, 0.1127, 0.7343, 0.7789, 0.1983, 0.6595, 0.1657, 0.6595, 0.161, 0.7789, 0.1936, 0.5351, 1.0, 0.6596, 0.9888, 0.6596, 0.9842, 0.5351, 0.9953, 0.07197, 0.814, 0.08416, 0.8953, 0.08416, 0.8906, 0.07197, 0.8094, 0.6595, 0.1657, 0.5327, 0.1491, 0.5327, 0.1444, 0.6595, 0.161, 0.6596, 0.9888, 0.7523, 0.9386, 0.7523, 0.9339, 0.6596, 0.9842, 0.08416, 0.8953, 0.1603, 0.9564, 0.1603, 0.9518, 0.08416, 0.8906, 0.5327, 0.1491, 0.4035, 0.1491, 0.4035, 0.1444, 0.5327, 0.1444, 0.7523, 0.9386, 0.7883, 0.8605, 0.7883, 0.8558, 0.7523, 0.9339, 0.1603, 0.9564, 0.2791, 0.9834, 0.2791, 0.9787, 0.1603, 0.9518, 0.4035, 0.1491, 0.2767, 0.1657, 0.2767, 0.1611, 0.4035, 0.1444, 0.7883, 0.8605, 0.7705, 0.7816, 0.7705, 0.7769, 0.7883, 0.8558, 0.2791, 0.9834, 0.4064, 0.9964, 0.4064, 0.9917, 0.2791, 0.9787, 0.2767, 0.1657, 0.1573, 0.1984, 0.1573, 0.1937, 0.2767, 0.1611, 0.7705, 0.7816, 0.729, 0.7217, 0.729, 0.717, 0.7705, 0.7769, 0.1573, 0.1984, 0.05212, 0.2481, 0.05212, 0.2435, 0.1573, 0.1937, 0.729, 0.7217, 0.7131, 0.6829, 0.7131, 0.6783, 0.729, 0.717, 0.05212, 0.2481, 0.0, 0.3361, 0.0, 0.3315, 0.05212, 0.2435, 0.7131, 0.6829, 0.7634, 0.647, 0.7634, 0.6423, 0.7131, 0.6783, 0.0, 0.3361, 0.01644, 0.4429, 0.01644, 0.4382, 0.0, 0.3315, 0.7634, 0.647, 0.8587, 0.5896, 0.8587, 0.585, 0.7634, 0.6423, 0.01644, 0.4429, 0.08287, 0.5393, 0.08287, 0.5347, 0.01644, 0.4382, 0.8587, 0.5896, 0.9523, 0.5036, 0.9523, 0.4989, 0.8587, 0.585, 0.08287, 0.5393, 0.1595, 0.6078, 0.1595, 0.6032, 0.08287, 0.5347, 0.9523, 0.5036, 1.0, 0.401, 1.0, 0.3963, 0.9523, 0.4989, 0.1595, 0.6078, 0.1982, 0.6495, 0.1982, 0.6449, 0.1595, 0.6032, 1.0, 0.401, 0.9749, 0.3079, 0.9749, 0.3033, 1.0, 0.3963, 0.1982, 0.6495, 0.1711, 0.6855, 0.1711, 0.6808, 0.1982, 0.6449, 0.9749, 0.3079, 0.8864, 0.2456, 0.8864, 0.241, 0.9749, 0.3033, 0.1711, 0.6855, 0.1127, 0.7389, 0.1127, 0.7343, 0.1711, 0.6808, 0.8864, 0.241, 0.7789, 0.1936, 0.7789, 0.05505, 0.8864, 0.1024, 0.4064, 0.9917, 0.5351, 0.9953, 0.5351, 0.8568, 0.4064, 0.8531, 0.1127, 0.7343, 0.07197, 0.8094, 0.07197, 0.6708, 0.1127, 0.5957, 0.7789, 0.1936, 0.6595, 0.161, 0.6595, 0.02244, 0.7789, 0.05505, 0.5351, 0.9953, 0.6596, 0.9842, 0.6596, 0.8456, 0.5351, 0.8568, 0.07197, 0.8094, 0.08416, 0.8906, 0.08416, 0.752, 0.07197, 0.6708, 0.6595, 0.161, 0.5327, 0.1444, 0.5327, 0.005823, 0.6595, 0.02244, 0.6596, 0.9842, 0.7523, 0.9339, 0.7523, 0.7954, 0.6596, 0.8456, 0.08416, 0.8906, 0.1603, 0.9518, 0.1603, 0.8132, 0.08416, 0.752, 0.5327, 0.1444, 0.4035, 0.1444, 0.4035, 0.005838, 0.5327, 0.005823, 0.7523, 0.9339, 0.7883, 0.8558, 0.7883, 0.7173, 0.7523, 0.7954, 0.1603, 0.9518, 0.2791, 0.9787, 0.2791, 0.8402, 0.1603, 0.8132, 0.4035, 0.1444, 0.2767, 0.1611, 0.2767, 0.02248, 0.4035, 0.005838, 0.7883, 0.8558, 0.7705, 0.7769, 0.7705, 0.6384, 0.7883, 0.7173, 0.2791, 0.9787, 0.4064, 0.9917, 0.4064, 0.8531, 0.2791, 0.8402, 0.2767, 0.1611, 0.1573, 0.1937, 0.1573, 0.05512, 0.2767, 0.02248, 0.7705, 0.7769, 0.729, 0.717, 0.729, 0.5784, 0.7705, 0.6384, 0.1573, 0.1937, 0.05212, 0.2435, 0.05212, 0.1049, 0.1573, 0.05512, 0.729, 0.717, 0.7131, 0.6783, 0.7131, 0.5397, 0.729, 0.5784, 0.05212, 0.2435, 0.0, 0.3315, 0.0, 0.1929, 0.05212, 0.1049, 0.7131, 0.6783, 0.7634, 0.6423, 0.7634, 0.5037, 0.7131, 0.5397, 0.0, 0.3315, 0.01644, 0.4382, 0.01644, 0.2997, 0.0, 0.1929, 0.7634, 0.6423, 0.8587, 0.585, 0.8587, 0.4464, 0.7634, 0.5037, 0.01644, 0.4382, 0.08287, 0.5347, 0.08287, 0.3961, 0.01644, 0.2997, 0.8587, 0.585, 0.9523, 0.4989, 0.9523, 0.3603, 0.8587, 0.4464, 0.08287, 0.5347, 0.1595, 0.6032, 0.1595, 0.4646, 0.08287, 0.3961, 0.9523, 0.4989, 1.0, 0.3963, 1.0, 0.2577, 0.9523, 0.3603, 0.1595, 0.6032, 0.1982, 0.6449, 0.1982, 0.5063, 0.1595, 0.4646, 1.0, 0.3963, 0.9749, 0.3033, 0.9749, 0.1647, 1.0, 0.2577, 0.1982, 0.6449, 0.1711, 0.6808, 0.1711, 0.5423, 0.1982, 0.5063, 0.9749, 0.3033, 0.8864, 0.241, 0.8864, 0.1024, 0.9749, 0.1647, 0.1711, 0.6808, 0.1127, 0.7343, 0.1127, 0.5957, 0.1711, 0.5423, 0.4639, 0.859, 0.4599, 0.832, 0.4299, 0.832, 0.4259, 0.859, 0.5363, 0.6187, 0.517, 0.6426, 0.5419, 0.6536, 0.568, 0.6326, 0.2737, 0.792, 0.31, 0.7792, 0.2985, 0.7609, 0.2592, 0.7688, 0.568, 0.6326, 0.5419, 0.6536, 0.5631, 0.6676, 0.5949, 0.6504, 0.2592, 0.7688, 0.2985, 0.7609, 0.2927, 0.7415, 0.2517, 0.7442, 0.5949, 0.6504, 0.5631, 0.6676, 0.5798, 0.684, 0.616, 0.6712, 0.2517, 0.7442, 0.2927, 0.7415, 0.2927, 0.7217, 0.2517, 0.7191, 0.616, 0.6712, 0.5798, 0.684, 0.5912, 0.7023, 0.6306, 0.6944, 0.2517, 0.7191, 0.2927, 0.7217, 0.2985, 0.7023, 0.2591, 0.6945, 0.6306, 0.6944, 0.5912, 0.7023, 0.5971, 0.7217, 0.638, 0.719, 0.2591, 0.6945, 0.2985, 0.7023, 0.31, 0.6841, 0.2737, 0.6713, 0.638, 0.719, 0.5971, 0.7217, 0.5971, 0.7415, 0.638, 0.7441, 0.2737, 0.6713, 0.31, 0.6841, 0.3266, 0.6676, 0.2948, 0.6504, 0.638, 0.7441, 0.5971, 0.7415, 0.5913, 0.7609, 0.6306, 0.7687, 0.2948, 0.6504, 0.3266, 0.6676, 0.3478, 0.6536, 0.3217, 0.6327, 0.6306, 0.7687, 0.5913, 0.7609, 0.5798, 0.7791, 0.6161, 0.7919, 0.3217, 0.6327, 0.3478, 0.6536, 0.3728, 0.6426, 0.3534, 0.6187, 0.6161, 0.7919, 0.5798, 0.7791, 0.5631, 0.7956, 0.5949, 0.8128, 0.3534, 0.6187, 0.3728, 0.6426, 0.4005, 0.6351, 0.3885, 0.6091, 0.4259, 0.859, 0.4299, 0.832, 0.4005, 0.8281, 0.3886, 0.8541, 0.5949, 0.8128, 0.5631, 0.7956, 0.5419, 0.8096, 0.568, 0.8305, 0.3885, 0.6091, 0.4005, 0.6351, 0.4299, 0.6312, 0.4258, 0.6042, 0.3886, 0.8541, 0.4005, 0.8281, 0.3728, 0.8206, 0.3534, 0.8445, 0.568, 0.8305, 0.5419, 0.8096, 0.517, 0.8205, 0.5364, 0.8445, 0.4258, 0.6042, 0.4299, 0.6312, 0.4598, 0.6312, 0.4639, 0.6042, 0.3534, 0.8445, 0.3728, 0.8206, 0.3479, 0.8096, 0.3218, 0.8305, 0.5364, 0.8445, 0.517, 0.8205, 0.4893, 0.8281, 0.5012, 0.8541, 0.4639, 0.6042, 0.4598, 0.6312, 0.4893, 0.6351, 0.5012, 0.6091, 0.3218, 0.8305, 0.3479, 0.8096, 0.3267, 0.7956, 0.2949, 0.8128, 0.5012, 0.8541, 0.4893, 0.8281, 0.4599, 0.832, 0.4639, 0.859, 0.5012, 0.6091, 0.4893, 0.6351, 0.517, 0.6426, 0.5363, 0.6187, 0.2949, 0.8128, 0.3267, 0.7956, 0.31, 0.7792, 0.2737, 0.792, 0.4606, 0.8441, 0.4292, 0.8441, 0.4299, 0.8396, 0.4599, 0.8396, 0.5202, 0.6462, 0.5462, 0.6577, 0.5419, 0.6612, 0.517, 0.6502, 0.304, 0.7889, 0.292, 0.7698, 0.2985, 0.7685, 0.31, 0.7868, 0.5462, 0.6577, 0.5684, 0.6723, 0.5631, 0.6752, 0.5419, 0.6612, 0.292, 0.7698, 0.2858, 0.7496, 0.2927, 0.7491, 0.2985, 0.7685, 0.5684, 0.6723, 0.5858, 0.6895, 0.5798, 0.6916, 0.5631, 0.6752, 0.2858, 0.7496, 0.2858, 0.7289, 0.2927, 0.7293, 0.2927, 0.7491, 0.5858, 0.6895, 0.5978, 0.7086, 0.5912, 0.7099, 0.5798, 0.6916, 0.2858, 0.7289, 0.2919, 0.7086, 0.2985, 0.7099, 0.2927, 0.7293, 0.5978, 0.7086, 0.6039, 0.7289, 0.5971, 0.7293, 0.5912, 0.7099, 0.2919, 0.7086, 0.3039, 0.6895, 0.31, 0.6917, 0.2985, 0.7099, 0.6039, 0.7289, 0.6039, 0.7495, 0.5971, 0.7491, 0.5971, 0.7293, 0.3039, 0.6895, 0.3213, 0.6724, 0.3266, 0.6752, 0.31, 0.6917, 0.6039, 0.7495, 0.5978, 0.7698, 0.5913, 0.7685, 0.5971, 0.7491, 0.3213, 0.6724, 0.3435, 0.6577, 0.3478, 0.6612, 0.3266, 0.6752, 0.5978, 0.7698, 0.5858, 0.7889, 0.5798, 0.7867, 0.5913, 0.7685, 0.3435, 0.6577, 0.3695, 0.6463, 0.3728, 0.6503, 0.3478, 0.6612, 0.5858, 0.7889, 0.5684, 0.806, 0.5631, 0.8032, 0.5798, 0.7867, 0.3695, 0.6463, 0.3985, 0.6384, 0.4005, 0.6427, 0.3728, 0.6503, 0.4292, 0.8441, 0.3985, 0.8401, 0.4005, 0.8357, 0.4299, 0.8396, 0.5684, 0.806, 0.5463, 0.8207, 0.5419, 0.8172, 0.5631, 0.8032, 0.3985, 0.6384, 0.4292, 0.6343, 0.4299, 0.6388, 0.4005, 0.6427, 0.3985, 0.8401, 0.3696, 0.8322, 0.3728, 0.8282, 0.4005, 0.8357, 0.5463, 0.8207, 0.5202, 0.8321, 0.517, 0.8282, 0.5419, 0.8172, 0.4292, 0.6343, 0.4605, 0.6343, 0.4598, 0.6388, 0.4299, 0.6388, 0.3696, 0.8322, 0.3435, 0.8207, 0.3479, 0.8172, 0.3728, 0.8282, 0.5202, 0.8321, 0.4913, 0.84, 0.4893, 0.8357, 0.517, 0.8282, 0.4605, 0.6343, 0.4912, 0.6383, 0.4893, 0.6427, 0.4598, 0.6388, 0.3435, 0.8207, 0.3214, 0.8061, 0.3267, 0.8032, 0.3479, 0.8172, 0.4913, 0.84, 0.4606, 0.8441, 0.4599, 0.8396, 0.4893, 0.8357, 0.4912, 0.6383, 0.5202, 0.6462, 0.517, 0.6502, 0.4893, 0.6427, 0.3214, 0.8061, 0.304, 0.7889, 0.31, 0.7868, 0.3267, 0.8032, 0.2927, 0.7453, 0.2985, 0.7647, 0.2985, 0.7685, 0.2927, 0.7491, 0.3217, 0.6396, 0.3534, 0.6257, 0.3534, 0.6263, 0.3217, 0.6403, 0.2927, 0.7255, 0.2927, 0.7453, 0.2927, 0.7491, 0.2927, 0.7293, 0.3534, 0.6257, 0.3885, 0.6161, 0.3885, 0.6167, 0.3534, 0.6263, 0.2985, 0.7061, 0.2927, 0.7255, 0.2927, 0.7293, 0.2985, 0.7099, 0.3885, 0.6161, 0.4258, 0.6112, 0.4258, 0.6118, 0.3885, 0.6167, 0.31, 0.6879, 0.2985, 0.7061, 0.2985, 0.7099, 0.31, 0.6917, 0.4258, 0.6112, 0.4639, 0.6112, 0.4639, 0.6118, 0.4258, 0.6118, 0.3266, 0.6714, 0.31, 0.6879, 0.31, 0.6917, 0.3266, 0.6752, 0.4639, 0.6112, 0.5012, 0.6161, 0.5012, 0.6167, 0.4639, 0.6118, 0.3478, 0.6574, 0.3266, 0.6714, 0.3266, 0.6752, 0.3478, 0.6612, 0.5012, 0.6161, 0.5363, 0.6257, 0.5363, 0.6263, 0.5012, 0.6167, 0.3728, 0.6464, 0.3478, 0.6574, 0.3478, 0.6612, 0.3728, 0.6503, 0.5363, 0.6257, 0.568, 0.6396, 0.568, 0.6403, 0.5363, 0.6263, 0.4005, 0.6389, 0.3728, 0.6464, 0.3728, 0.6503, 0.4005, 0.6427, 0.568, 0.6396, 0.5949, 0.6574, 0.5949, 0.658, 0.568, 0.6403, 0.4299, 0.635, 0.4005, 0.6389, 0.4005, 0.6427, 0.4299, 0.6388, 0.5949, 0.6574, 0.616, 0.6782, 0.616, 0.6788, 0.5949, 0.658, 0.4598, 0.635, 0.4299, 0.635, 0.4299, 0.6388, 0.4598, 0.6388, 0.616, 0.6782, 0.6306, 0.7014, 0.6306, 0.702, 0.616, 0.6788, 0.4893, 0.6389, 0.4598, 0.635, 0.4598, 0.6388, 0.4893, 0.6427, 0.6306, 0.7014, 0.638, 0.726, 0.638, 0.7266, 0.6306, 0.702, 0.517, 0.6464, 0.4893, 0.6389, 0.4893, 0.6427, 0.517, 0.6502, 0.638, 0.726, 0.638, 0.7511, 0.638, 0.7517, 0.638, 0.7266, 0.5419, 0.6574, 0.517, 0.6464, 0.517, 0.6502, 0.5419, 0.6612, 0.638, 0.7511, 0.6306, 0.7757, 0.6306, 0.7763, 0.638, 0.7517, 0.5631, 0.6714, 0.5419, 0.6574, 0.5419, 0.6612, 0.5631, 0.6752, 0.6306, 0.7757, 0.6161, 0.7989, 0.6161, 0.7995, 0.6306, 0.7763, 0.5798, 0.6878, 0.5631, 0.6714, 0.5631, 0.6752, 0.5798, 0.6916, 0.6161, 0.7989, 0.5949, 0.8197, 0.5949, 0.8204, 0.6161, 0.7995, 0.4259, 0.8659, 0.3886, 0.8611, 0.3886, 0.8617, 0.4259, 0.8666, 0.5912, 0.7061, 0.5798, 0.6878, 0.5798, 0.6916, 0.5912, 0.7099, 0.5949, 0.8197, 0.568, 0.8375, 0.568, 0.8381, 0.5949, 0.8204, 0.3886, 0.8611, 0.3534, 0.8515, 0.3534, 0.8521, 0.3886, 0.8617, 0.5971, 0.7255, 0.5912, 0.7061, 0.5912, 0.7099, 0.5971, 0.7293, 0.568, 0.8375, 0.5364, 0.8514, 0.5364, 0.8521, 0.568, 0.8381, 0.3534, 0.8515, 0.3218, 0.8375, 0.3218, 0.8382, 0.3534, 0.8521, 0.5971, 0.7453, 0.5971, 0.7255, 0.5971, 0.7293, 0.5971, 0.7491, 0.5364, 0.8514, 0.5012, 0.861, 0.5012, 0.8617, 0.5364, 0.8521, 0.3218, 0.8375, 0.2949, 0.8198, 0.2949, 0.8204, 0.3218, 0.8382, 0.5913, 0.7647, 0.5971, 0.7453, 0.5971, 0.7491, 0.5913, 0.7685, 0.5012, 0.861, 0.4639, 0.8659, 0.4639, 0.8666, 0.5012, 0.8617, 0.2949, 0.8198, 0.2737, 0.7989, 0.2737, 0.7996, 0.2949, 0.8204, 0.5798, 0.7829, 0.5913, 0.7647, 0.5913, 0.7685, 0.5798, 0.7867, 0.4639, 0.8659, 0.4259, 0.8659, 0.4259, 0.8666, 0.4639, 0.8666, 0.2737, 0.7989, 0.2592, 0.7757, 0.2592, 0.7764, 0.2737, 0.7996, 0.5631, 0.7994, 0.5798, 0.7829, 0.5798, 0.7867, 0.5631, 0.8032, 0.4005, 0.8319, 0.4299, 0.8358, 0.4299, 0.8396, 0.4005, 0.8357, 0.2592, 0.7757, 0.2517, 0.7511, 0.2517, 0.7518, 0.2592, 0.7764, 0.5419, 0.8134, 0.5631, 0.7994, 0.5631, 0.8032, 0.5419, 0.8172, 0.3728, 0.8244, 0.4005, 0.8319, 0.4005, 0.8357, 0.3728, 0.8282, 0.2517, 0.7511, 0.2517, 0.726, 0.2517, 0.7267, 0.2517, 0.7518, 0.517, 0.8244, 0.5419, 0.8134, 0.5419, 0.8172, 0.517, 0.8282, 0.3479, 0.8134, 0.3728, 0.8244, 0.3728, 0.8282, 0.3479, 0.8172, 0.2517, 0.726, 0.2591, 0.7014, 0.2591, 0.7021, 0.2517, 0.7267, 0.4893, 0.8319, 0.517, 0.8244, 0.517, 0.8282, 0.4893, 0.8357, 0.3267, 0.7994, 0.3479, 0.8134, 0.3479, 0.8172, 0.3267, 0.8032, 0.2591, 0.7014, 0.2737, 0.6783, 0.2737, 0.6789, 0.2591, 0.7021, 0.4599, 0.8358, 0.4893, 0.8319, 0.4893, 0.8357, 0.4599, 0.8396, 0.31, 0.783, 0.3267, 0.7994, 0.3267, 0.8032, 0.31, 0.7868, 0.2737, 0.6783, 0.2948, 0.6574, 0.2948, 0.658, 0.2737, 0.6789, 0.4299, 0.8358, 0.4599, 0.8358, 0.4599, 0.8396, 0.4299, 0.8396, 0.2985, 0.7647, 0.31, 0.783, 0.31, 0.7868, 0.2985, 0.7685, 0.2948, 0.6574, 0.3217, 0.6396, 0.3217, 0.6403, 0.2948, 0.658, 0.2948, 0.652, 0.3217, 0.6343, 0.3217, 0.6396, 0.2948, 0.6574, 0.2737, 0.6729, 0.2948, 0.652, 0.2948, 0.6574, 0.2737, 0.6783, 0.2591, 0.6961, 0.2737, 0.6729, 0.2737, 0.6783, 0.2591, 0.7014, 0.2517, 0.7207, 0.2591, 0.6961, 0.2591, 0.7014, 0.2517, 0.726, 0.2517, 0.7457, 0.2517, 0.7207, 0.2517, 0.726, 0.2517, 0.7511, 0.2592, 0.7704, 0.2517, 0.7457, 0.2517, 0.7511, 0.2592, 0.7757, 0.2737, 0.7935, 0.2592, 0.7704, 0.2592, 0.7757, 0.2737, 0.7989, 0.4639, 0.8606, 0.4259, 0.8606, 0.4259, 0.8659, 0.4639, 0.8659, 0.2949, 0.8144, 0.2737, 0.7935, 0.2737, 0.7989, 0.2949, 0.8198, 0.5012, 0.8557, 0.4639, 0.8606, 0.4639, 0.8659, 0.5012, 0.861, 0.3218, 0.8321, 0.2949, 0.8144, 0.2949, 0.8198, 0.3218, 0.8375, 0.5364, 0.846, 0.5012, 0.8557, 0.5012, 0.861, 0.5364, 0.8514, 0.3534, 0.8461, 0.3218, 0.8321, 0.3218, 0.8375, 0.3534, 0.8515, 0.568, 0.8321, 0.5364, 0.846, 0.5364, 0.8514, 0.568, 0.8375, 0.3886, 0.8557, 0.3534, 0.8461, 0.3534, 0.8515, 0.3886, 0.8611, 0.5949, 0.8144, 0.568, 0.8321, 0.568, 0.8375, 0.5949, 0.8197, 0.4259, 0.8606, 0.3886, 0.8557, 0.3886, 0.8611, 0.4259, 0.8659, 0.6161, 0.7935, 0.5949, 0.8144, 0.5949, 0.8197, 0.6161, 0.7989, 0.6306, 0.7703, 0.6161, 0.7935, 0.6161, 0.7989, 0.6306, 0.7757, 0.638, 0.7457, 0.6306, 0.7703, 0.6306, 0.7757, 0.638, 0.7511, 0.638, 0.7206, 0.638, 0.7457, 0.638, 0.7511, 0.638, 0.726, 0.6306, 0.696, 0.638, 0.7206, 0.638, 0.726, 0.6306, 0.7014, 0.616, 0.6728, 0.6306, 0.696, 0.6306, 0.7014, 0.616, 0.6782, 0.5949, 0.652, 0.616, 0.6728, 0.616, 0.6782, 0.5949, 0.6574, 0.568, 0.6342, 0.5949, 0.652, 0.5949, 0.6574, 0.568, 0.6396, 0.5363, 0.6203, 0.568, 0.6342, 0.568, 0.6396, 0.5363, 0.6257, 0.5012, 0.6107, 0.5363, 0.6203, 0.5363, 0.6257, 0.5012, 0.6161, 0.4639, 0.6058, 0.5012, 0.6107, 0.5012, 0.6161, 0.4639, 0.6112, 0.4258, 0.6058, 0.4639, 0.6058, 0.4639, 0.6112, 0.4258, 0.6112, 0.3885, 0.6107, 0.4258, 0.6058, 0.4258, 0.6112, 0.3885, 0.6161, 0.3534, 0.6203, 0.3885, 0.6107, 0.3885, 0.6161, 0.3534, 0.6257, 0.3217, 0.6343, 0.3534, 0.6203, 0.3534, 0.6257, 0.3217, 0.6396, 0.3217, 0.6327, 0.3534, 0.6187, 0.3534, 0.6203, 0.3217, 0.6343, 0.3534, 0.6187, 0.3885, 0.6091, 0.3885, 0.6107, 0.3534, 0.6203, 0.3885, 0.6091, 0.4258, 0.6042, 0.4258, 0.6058, 0.3885, 0.6107, 0.4258, 0.6042, 0.4639, 0.6042, 0.4639, 0.6058, 0.4258, 0.6058, 0.4639, 0.6042, 0.5012, 0.6091, 0.5012, 0.6107, 0.4639, 0.6058, 0.5012, 0.6091, 0.5363, 0.6187, 0.5363, 0.6203, 0.5012, 0.6107, 0.5363, 0.6187, 0.568, 0.6326, 0.568, 0.6342, 0.5363, 0.6203, 0.568, 0.6326, 0.5949, 0.6504, 0.5949, 0.652, 0.568, 0.6342, 0.5949, 0.6504, 0.616, 0.6712, 0.616, 0.6728, 0.5949, 0.652, 0.616, 0.6712, 0.6306, 0.6944, 0.6306, 0.696, 0.616, 0.6728, 0.6306, 0.6944, 0.638, 0.719, 0.638, 0.7206, 0.6306, 0.696, 0.638, 0.719, 0.638, 0.7441, 0.638, 0.7457, 0.638, 0.7206, 0.638, 0.7441, 0.6306, 0.7687, 0.6306, 0.7703, 0.638, 0.7457, 0.6306, 0.7687, 0.6161, 0.7919, 0.6161, 0.7935, 0.6306, 0.7703, 0.6161, 0.7919, 0.5949, 0.8128, 0.5949, 0.8144, 0.6161, 0.7935, 0.4259, 0.859, 0.3886, 0.8541, 0.3886, 0.8557, 0.4259, 0.8606, 0.5949, 0.8128, 0.568, 0.8305, 0.568, 0.8321, 0.5949, 0.8144, 0.3886, 0.8541, 0.3534, 0.8445, 0.3534, 0.8461, 0.3886, 0.8557, 0.568, 0.8305, 0.5364, 0.8445, 0.5364, 0.846, 0.568, 0.8321, 0.3534, 0.8445, 0.3218, 0.8305, 0.3218, 0.8321, 0.3534, 0.8461, 0.5364, 0.8445, 0.5012, 0.8541, 0.5012, 0.8557, 0.5364, 0.846, 0.3218, 0.8305, 0.2949, 0.8128, 0.2949, 0.8144, 0.3218, 0.8321, 0.5012, 0.8541, 0.4639, 0.859, 0.4639, 0.8606, 0.5012, 0.8557, 0.2949, 0.8128, 0.2737, 0.792, 0.2737, 0.7935, 0.2949, 0.8144, 0.4639, 0.859, 0.4259, 0.859, 0.4259, 0.8606, 0.4639, 0.8606, 0.2737, 0.792, 0.2592, 0.7688, 0.2592, 0.7704, 0.2737, 0.7935, 0.2592, 0.7688, 0.2517, 0.7442, 0.2517, 0.7457, 0.2592, 0.7704, 0.2517, 0.7442, 0.2517, 0.7191, 0.2517, 0.7207, 0.2517, 0.7457, 0.2517, 0.7191, 0.2591, 0.6945, 0.2591, 0.6961, 0.2517, 0.7207, 0.2591, 0.6945, 0.2737, 0.6713, 0.2737, 0.6729, 0.2591, 0.6961, 0.2737, 0.6713, 0.2948, 0.6504, 0.2948, 0.652, 0.2737, 0.6729, 0.2948, 0.6504, 0.3217, 0.6327, 0.3217, 0.6343, 0.2948, 0.652, 0.2985, 0.7609, 0.31, 0.7792, 0.31, 0.783, 0.2985, 0.7647, 0.4299, 0.832, 0.4599, 0.832, 0.4599, 0.8358, 0.4299, 0.8358, 0.31, 0.7792, 0.3267, 0.7956, 0.3267, 0.7994, 0.31, 0.783, 0.4599, 0.832, 0.4893, 0.8281, 0.4893, 0.8319, 0.4599, 0.8358, 0.3267, 0.7956, 0.3479, 0.8096, 0.3479, 0.8134, 0.3267, 0.7994, 0.4893, 0.8281, 0.517, 0.8205, 0.517, 0.8244, 0.4893, 0.8319, 0.3479, 0.8096, 0.3728, 0.8206, 0.3728, 0.8244, 0.3479, 0.8134, 0.517, 0.8205, 0.5419, 0.8096, 0.5419, 0.8134, 0.517, 0.8244, 0.3728, 0.8206, 0.4005, 0.8281, 0.4005, 0.8319, 0.3728, 0.8244, 0.5419, 0.8096, 0.5631, 0.7956, 0.5631, 0.7994, 0.5419, 0.8134, 0.4005, 0.8281, 0.4299, 0.832, 0.4299, 0.8358, 0.4005, 0.8319, 0.5631, 0.7956, 0.5798, 0.7791, 0.5798, 0.7829, 0.5631, 0.7994, 0.5798, 0.7791, 0.5913, 0.7609, 0.5913, 0.7647, 0.5798, 0.7829, 0.5913, 0.7609, 0.5971, 0.7415, 0.5971, 0.7453, 0.5913, 0.7647, 0.5971, 0.7415, 0.5971, 0.7217, 0.5971, 0.7255, 0.5971, 0.7453, 0.5971, 0.7217, 0.5912, 0.7023, 0.5912, 0.7061, 0.5971, 0.7255, 0.5912, 0.7023, 0.5798, 0.684, 0.5798, 0.6878, 0.5912, 0.7061, 0.5798, 0.684, 0.5631, 0.6676, 0.5631, 0.6714, 0.5798, 0.6878, 0.5631, 0.6676, 0.5419, 0.6536, 0.5419, 0.6574, 0.5631, 0.6714, 0.5419, 0.6536, 0.517, 0.6426, 0.517, 0.6464, 0.5419, 0.6574, 0.517, 0.6426, 0.4893, 0.6351, 0.4893, 0.6389, 0.517, 0.6464, 0.4893, 0.6351, 0.4598, 0.6312, 0.4598, 0.635, 0.4893, 0.6389, 0.4598, 0.6312, 0.4299, 0.6312, 0.4299, 0.635, 0.4598, 0.635, 0.4299, 0.6312, 0.4005, 0.6351, 0.4005, 0.6389, 0.4299, 0.635, 0.4005, 0.6351, 0.3728, 0.6426, 0.3728, 0.6464, 0.4005, 0.6389, 0.3728, 0.6426, 0.3478, 0.6536, 0.3478, 0.6574, 0.3728, 0.6464, 0.3478, 0.6536, 0.3266, 0.6676, 0.3266, 0.6714, 0.3478, 0.6574, 0.3266, 0.6676, 0.31, 0.6841, 0.31, 0.6879, 0.3266, 0.6714, 0.31, 0.6841, 0.2985, 0.7023, 0.2985, 0.7061, 0.31, 0.6879, 0.2985, 0.7023, 0.2927, 0.7217, 0.2927, 0.7255, 0.2985, 0.7061, 0.2927, 0.7217, 0.2927, 0.7415, 0.2927, 0.7453, 0.2927, 0.7255, 0.2927, 0.7415, 0.2985, 0.7609, 0.2985, 0.7647, 0.2927, 0.7453, 0.3002, 0.8175, 0.2798, 0.7974, 0.2858, 0.7953, 0.3055, 0.8147, 0.4167, 0.5572, 0.3623, 0.5572, 0.3644, 0.5362, 0.4147, 0.5362, 0.4992, 0.621, 0.5331, 0.6303, 0.5299, 0.6343, 0.4972, 0.6254, 0.3073, 0.3856, 0.3618, 0.3856, 0.3597, 0.4066, 0.3094, 0.4066, 0.4993, 0.8574, 0.4633, 0.8621, 0.4626, 0.8576, 0.4973, 0.853, 0.4167, 0.4496, 0.3623, 0.4496, 0.3644, 0.4286, 0.4147, 0.4286, 0.3261, 0.8347, 0.3002, 0.8175, 0.3055, 0.8147, 0.3305, 0.8312, 0.4717, 0.5357, 0.4173, 0.5357, 0.4193, 0.5147, 0.4696, 0.5147, 0.4632, 0.6163, 0.4992, 0.621, 0.4972, 0.6254, 0.4625, 0.6208, 0.4173, 0.4071, 0.4717, 0.4071, 0.4696, 0.4281, 0.4193, 0.4281, 0.5332, 0.8481, 0.4993, 0.8574, 0.4973, 0.853, 0.5299, 0.8441, 0.4717, 0.5142, 0.4173, 0.5142, 0.4193, 0.4932, 0.4696, 0.4932, 0.3567, 0.8481, 0.3261, 0.8347, 0.3305, 0.8312, 0.3599, 0.8441, 0.4167, 0.5142, 0.3623, 0.5142, 0.3644, 0.4932, 0.4147, 0.4932, 0.4265, 0.6163, 0.4632, 0.6163, 0.4625, 0.6208, 0.4272, 0.6208, 0.3073, 0.4717, 0.3618, 0.4717, 0.3597, 0.4927, 0.3094, 0.4927, 0.5637, 0.8346, 0.5332, 0.8481, 0.5299, 0.8441, 0.5593, 0.8311, 0.5266, 0.4066, 0.4722, 0.4066, 0.4743, 0.3856, 0.5246, 0.3856, 0.3906, 0.8574, 0.3567, 0.8481, 0.3599, 0.8441, 0.3926, 0.853, 0.3618, 0.5572, 0.3073, 0.5572, 0.3094, 0.5362, 0.3597, 0.5362, 0.3905, 0.6211, 0.4265, 0.6163, 0.4272, 0.6208, 0.3925, 0.6254, 0.3073, 0.4932, 0.3618, 0.4932, 0.3597, 0.5142, 0.3094, 0.5142, 0.5896, 0.8175, 0.5637, 0.8346, 0.5593, 0.8311, 0.5843, 0.8146, 0.4173, 0.364, 0.4717, 0.364, 0.4696, 0.385, 0.4193, 0.385, 0.4266, 0.8621, 0.3906, 0.8574, 0.3926, 0.853, 0.4272, 0.8576, 0.4167, 0.4281, 0.3623, 0.4281, 0.3644, 0.4071, 0.4147, 0.4071, 0.3566, 0.6303, 0.3905, 0.6211, 0.3925, 0.6254, 0.3598, 0.6343, 0.3623, 0.364, 0.4167, 0.364, 0.4147, 0.385, 0.3644, 0.385, 0.61, 0.7974, 0.5896, 0.8175, 0.5843, 0.8146, 0.604, 0.7953, 0.3073, 0.4501, 0.3618, 0.4501, 0.3597, 0.4711, 0.3094, 0.4711, 0.3261, 0.6438, 0.3566, 0.6303, 0.3598, 0.6343, 0.3304, 0.6473, 0.3073, 0.4286, 0.3618, 0.4286, 0.3597, 0.4496, 0.3094, 0.4496, 0.624, 0.775, 0.61, 0.7974, 0.604, 0.7953, 0.6175, 0.7737, 0.3073, 0.5147, 0.3618, 0.5147, 0.3597, 0.5357, 0.3094, 0.5357, 0.3001, 0.6609, 0.3261, 0.6438, 0.3304, 0.6473, 0.3054, 0.6638, 0.4167, 0.4927, 0.3623, 0.4927, 0.3644, 0.4717, 0.4147, 0.4717, 0.6312, 0.7513, 0.624, 0.775, 0.6175, 0.7737, 0.6244, 0.7508, 0.3073, 0.4071, 0.3618, 0.4071, 0.3597, 0.4281, 0.3094, 0.4281, 0.2797, 0.681, 0.3001, 0.6609, 0.3054, 0.6638, 0.2858, 0.6831, 0.4167, 0.5357, 0.3623, 0.5357, 0.3644, 0.5147, 0.4147, 0.5147, 0.6312, 0.7271, 0.6312, 0.7513, 0.6244, 0.7508, 0.6244, 0.7275, 0.4173, 0.3856, 0.4717, 0.3856, 0.4696, 0.4066, 0.4193, 0.4066, 0.2657, 0.7034, 0.2797, 0.681, 0.2858, 0.6831, 0.2723, 0.7047, 0.4717, 0.5572, 0.4173, 0.5572, 0.4193, 0.5362, 0.4696, 0.5362, 0.624, 0.7033, 0.6312, 0.7271, 0.6244, 0.7275, 0.6175, 0.7047, 0.3623, 0.3856, 0.4167, 0.3856, 0.4147, 0.4066, 0.3644, 0.4066, 0.2586, 0.7271, 0.2657, 0.7034, 0.2723, 0.7047, 0.2654, 0.7276, 0.3618, 0.385, 0.3073, 0.385, 0.3094, 0.364, 0.3597, 0.364, 0.61, 0.681, 0.624, 0.7033, 0.6175, 0.7047, 0.6039, 0.6831, 0.3073, 0.3425, 0.3618, 0.3425, 0.3597, 0.3635, 0.3094, 0.3635, 0.2586, 0.7513, 0.2586, 0.7271, 0.2654, 0.7276, 0.2654, 0.7509, 0.4717, 0.4496, 0.4173, 0.4496, 0.4193, 0.4286, 0.4696, 0.4286, 0.5896, 0.6609, 0.61, 0.681, 0.6039, 0.6831, 0.5843, 0.6637, 0.4173, 0.4501, 0.4717, 0.4501, 0.4696, 0.4711, 0.4193, 0.4711, 0.2657, 0.7751, 0.2586, 0.7513, 0.2654, 0.7509, 0.2723, 0.7738, 0.4167, 0.4711, 0.3623, 0.4711, 0.3644, 0.4501, 0.4147, 0.4501, 0.5636, 0.6437, 0.5896, 0.6609, 0.5843, 0.6637, 0.5593, 0.6472, 0.4173, 0.3425, 0.4717, 0.3425, 0.4696, 0.3635, 0.4193, 0.3635, 0.2798, 0.7974, 0.2657, 0.7751, 0.2723, 0.7738, 0.2858, 0.7953, 0.4717, 0.4927, 0.4173, 0.4927, 0.4193, 0.4717, 0.4696, 0.4717, 0.5331, 0.6303, 0.5636, 0.6437, 0.5593, 0.6472, 0.5299, 0.6343, 0.3623, 0.3425, 0.4167, 0.3425, 0.4147, 0.3635, 0.3644, 0.3635, 0.4633, 0.8621, 0.4266, 0.8621, 0.4272, 0.8576, 0.4626, 0.8576, 0.5266, 0.3635, 0.4722, 0.3635, 0.4743, 0.3425, 0.5246, 0.3425, 0.5899, 0.4386, 0.5313, 0.4386, 0.5323, 0.4281, 0.5888, 0.4281, 0.4722, 0.5698, 0.5308, 0.5698, 0.5297, 0.5803, 0.4732, 0.5803, 0.5308, 0.5473, 0.4722, 0.5473, 0.4732, 0.5368, 0.5297, 0.5368, 0.3073, 0.5688, 0.3659, 0.5688, 0.3649, 0.5793, 0.3084, 0.5793, 0.5857, 0.3961, 0.5272, 0.3961, 0.5282, 0.3856, 0.5847, 0.3856, 0.4722, 0.4717, 0.5308, 0.4717, 0.5297, 0.4822, 0.4732, 0.4822, 0.4717, 0.6024, 0.4131, 0.6024, 0.4142, 0.5919, 0.4707, 0.5919, 0.4722, 0.6029, 0.5308, 0.6029, 0.5297, 0.6134, 0.4732, 0.6134, 0.5308, 0.5362, 0.4722, 0.5362, 0.4732, 0.5257, 0.5297, 0.5257, 0.4722, 0.4071, 0.5308, 0.4071, 0.5297, 0.4176, 0.4732, 0.4176, 0.4717, 0.6134, 0.4131, 0.6134, 0.4142, 0.6029, 0.4707, 0.6029, 0.4722, 0.5037, 0.5308, 0.5037, 0.5297, 0.5142, 0.4732, 0.5142, 0.5308, 0.5693, 0.4722, 0.5693, 0.4732, 0.5588, 0.5297, 0.5588, 0.4722, 0.5808, 0.5308, 0.5808, 0.5297, 0.5913, 0.4732, 0.5913, 0.3659, 0.6013, 0.3073, 0.6013, 0.3084, 0.5908, 0.3649, 0.5908, 0.4722, 0.364, 0.5308, 0.364, 0.5297, 0.3745, 0.4732, 0.3745, 0.3073, 0.6018, 0.3659, 0.6018, 0.3649, 0.6123, 0.3084, 0.6123, 0.4722, 0.5919, 0.5308, 0.5919, 0.5297, 0.6024, 0.4732, 0.6024, 0.4131, 0.5808, 0.4717, 0.5808, 0.4707, 0.5913, 0.4142, 0.5913, 0.3659, 0.6234, 0.3073, 0.6234, 0.3084, 0.6129, 0.3649, 0.6129, 0.3073, 0.5578, 0.3659, 0.5578, 0.3649, 0.5683, 0.3084, 0.5683, 0.3664, 0.5578, 0.425, 0.5578, 0.424, 0.5683, 0.3675, 0.5683, 0.4717, 0.6244, 0.4131, 0.6244, 0.4142, 0.6139, 0.4707, 0.6139, 0.5308, 0.4606, 0.4722, 0.4606, 0.4732, 0.4501, 0.5297, 0.4501, 0.4722, 0.5478, 0.5308, 0.5478, 0.5297, 0.5583, 0.4732, 0.5583, 0.5308, 0.5252, 0.4722, 0.5252, 0.4732, 0.5147, 0.5297, 0.5147, 0.5857, 0.353, 0.5272, 0.353, 0.5282, 0.3425, 0.5847, 0.3425, 0.3073, 0.5798, 0.3659, 0.5798, 0.3649, 0.5903, 0.3084, 0.5903, 0.5308, 0.4496, 0.4722, 0.4496, 0.4732, 0.4391, 0.5297, 0.4391, 0.5308, 0.4386, 0.4722, 0.4386, 0.4732, 0.4281, 0.5297, 0.4281, 0.4131, 0.5698, 0.4717, 0.5698, 0.4707, 0.5803, 0.4142, 0.5803, 0.5308, 0.5032, 0.4722, 0.5032, 0.4732, 0.4927, 0.5297, 0.4927, 0.4085, 0.6344, 0.3582, 0.6344, 0.3592, 0.6239, 0.4074, 0.6239, 0.5313, 0.5919, 0.5816, 0.5919, 0.5806, 0.6024, 0.5323, 0.6024, 0.5816, 0.4711, 0.5313, 0.4711, 0.5323, 0.4606, 0.5806, 0.4606, 0.4085, 0.6564, 0.3582, 0.6564, 0.3592, 0.6459, 0.4074, 0.6459, 0.4805, 0.6249, 0.5308, 0.6249, 0.5297, 0.6354, 0.4815, 0.6354, 0.5816, 0.4822, 0.5313, 0.4822, 0.5323, 0.4717, 0.5806, 0.4717, 0.4634, 0.6465, 0.4131, 0.6465, 0.4142, 0.636, 0.4624, 0.636, 0.3073, 0.6239, 0.3576, 0.6239, 0.3566, 0.6344, 0.3084, 0.6344, 0.5816, 0.4496, 0.5313, 0.4496, 0.5323, 0.4391, 0.5806, 0.4391, 0.5308, 0.6465, 0.4805, 0.6465, 0.4815, 0.636, 0.5297, 0.636, 0.5313, 0.6249, 0.5816, 0.6249, 0.5806, 0.6354, 0.5323, 0.6354, 0.5313, 0.364, 0.5816, 0.364, 0.5806, 0.3745, 0.5323, 0.3745, 0.5816, 0.5142, 0.5313, 0.5142, 0.5323, 0.5037, 0.5806, 0.5037, 0.4131, 0.6249, 0.4634, 0.6249, 0.4624, 0.6354, 0.4142, 0.6354, 0.5313, 0.4171, 0.5816, 0.4171, 0.5806, 0.4276, 0.5323, 0.4276, 0.3073, 0.6349, 0.3576, 0.6349, 0.3566, 0.6454, 0.3084, 0.6454, 0.5313, 0.6139, 0.5816, 0.6139, 0.5806, 0.6244, 0.5323, 0.6244, 0.5816, 0.5583, 0.5313, 0.5583, 0.5323, 0.5478, 0.5806, 0.5478, 0.5313, 0.5808, 0.5816, 0.5808, 0.5806, 0.5913, 0.5323, 0.5913, 0.5816, 0.6134, 0.5313, 0.6134, 0.5323, 0.6029, 0.5806, 0.6029, 0.5313, 0.636, 0.5816, 0.636, 0.5806, 0.6465, 0.5323, 0.6465, 0.4085, 0.6454, 0.3582, 0.6454, 0.3592, 0.6349, 0.4074, 0.6349, 0.5313, 0.406, 0.5816, 0.406, 0.5806, 0.4165, 0.5323, 0.4165, 0.3576, 0.6564, 0.3073, 0.6564, 0.3084, 0.6459, 0.3566, 0.6459, 0.5313, 0.5368, 0.5816, 0.5368, 0.5806, 0.5473, 0.5323, 0.5473, 0.5816, 0.5693, 0.5313, 0.5693, 0.5323, 0.5588, 0.5806, 0.5588, 0.5313, 0.5257, 0.5816, 0.5257, 0.5806, 0.5362, 0.5323, 0.5362, 0.5816, 0.5803, 0.5313, 0.5803, 0.5323, 0.5698, 0.5806, 0.5698, 0.5313, 0.5147, 0.5816, 0.5147, 0.5806, 0.5252, 0.5323, 0.5252, 0.5816, 0.5032, 0.5313, 0.5032, 0.5323, 0.4927, 0.5806, 0.4927, 0.4805, 0.6139, 0.5308, 0.6139, 0.5297, 0.6244, 0.4815, 0.6244, 0.4634, 0.6575, 0.4131, 0.6575, 0.4142, 0.647, 0.4624, 0.647])
me_circle.materials.append(mat_wood)
me_circle.materials.append(mat_dark)
me_circle.materials.append(mat_light)
me_circle.use_remesh_preserve_volume = False
me_circle.use_remesh_preserve_attributes = False
me_circle.use_mirror_vertex_groups = False
me_circle.update()

# ---- objects
ob_lamp_001 = bpy.data.objects.new('Lamp.001', light_lamp_001)
ob_body = bpy.data.objects.new('Body', me_circle)
ob_lamp = bpy.data.objects.new('Lamp', light_lamp)
ob_camera = bpy.data.objects.new('Camera', cam_camera)

# ---- transforms, parenting, visibility, modifiers, constraints
ob_lamp_001.location = (-6.965, 4.473, -2.803)
ob_lamp_001.rotation_euler = (2.418, -0.8952, 3.022)
ob_lamp_001.lock_rotations_4d = False
ob_lamp_001.empty_display_type = 'ARROWS'
ob_lamp_001.color = (0.0, 0.0, 0.0, 0.0)
ob_lamp_001.lineart.crease_threshold = 0.0
ob_body.location = (0.0, 0.0, 0.0)
ob_body.lineart.crease_threshold = 0.0
_m = ob_body.modifiers.new('Subsurf', 'SUBSURF')
_m.uv_smooth = 'PRESERVE_CORNERS'
_m.quality = 2
_m.levels = 2
_m.show_only_control_edges = False
ob_lamp.location = (6.605, -0.2717, 4.864)
ob_lamp.rotation_euler = (0.6503, 0.05522, 1.866)
ob_lamp.lock_rotations_4d = False
ob_lamp.empty_display_type = 'ARROWS'
ob_lamp.color = (0.0, 0.0, 0.0, 0.0)
ob_lamp.lineart.crease_threshold = 0.0
ob_camera.location = (7.481, -6.508, 5.344)
ob_camera.rotation_euler = (1.109, 0.0, 0.8149)
ob_camera.lock_rotations_4d = False
ob_camera.empty_display_type = 'ARROWS'
ob_camera.color = (0.0, 0.0, 0.0, 0.0)
ob_camera.display_type = 'WIRE'
ob_camera.lineart.crease_threshold = 0.0

# ---- collection membership
col_collection_1.objects.link(ob_lamp_001)
col_collection_1.objects.link(ob_body)
col_collection_1.objects.link(ob_lamp)
col_collection_1.objects.link(ob_camera)

# ---- scene / render settings (as saved in the file)
scene.camera = ob_camera
scene.frame_start = 1; scene.frame_end = 250; scene.frame_set(78)
scene.render.engine = 'CYCLES'
scene.render.resolution_percentage = 50
scene.render.dither_intensity = 0.0
scene.cycles.use_denoising = False
scene.cycles.samples = 128
scene.cycles.sampling_pattern = 'TABULATED_SOBOL'
scene.cycles.use_adaptive_sampling = False
scene.cycles.use_light_tree = False
scene.cycles.blur_glossy = 0.0
scene.cycles.sample_clamp_indirect = 0.0
scene.view_settings.view_transform = 'Standard'
bpy.context.view_layer.update()
